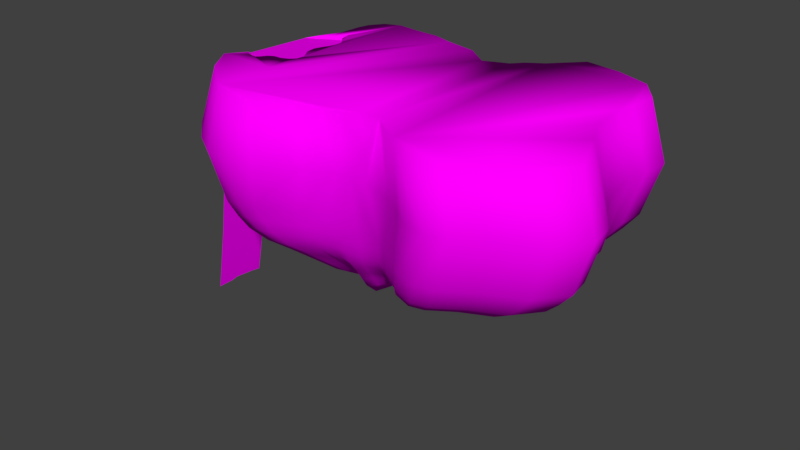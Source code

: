 # Source: grass_arena_model.blend  (saved by Blender 2.79.0; exported with 4.5.12 LTS)
import bpy
from mathutils import Matrix  # noqa: F401  (used for matrix-valued properties, if any)

bpy.ops.wm.read_factory_settings(use_empty=True)
scene = bpy.context.scene
scene.name = 'Scene'

# ---- collections
col_collection_1 = bpy.data.collections.new('Collection 1'); scene.collection.children.link(col_collection_1)

# ---- images (referenced by path relative to the original .blend; pixels are not part of the script)
import os
ASSET_DIR = os.environ.get("B2B_ASSET_DIR", "")  # directory of the original .blend (textures are referenced by path, not embedded)
HERE = os.path.dirname(os.path.abspath(__file__))  # packed textures are extracted next to this script under _unpacked/

def load_image(name, relpath, width, height, colorspace="sRGB"):
    """Load a texture the original file referenced (path relative to the .blend, or extracted next to this script)."""
    p = next((c for c in (os.path.join(HERE, relpath), os.path.join(ASSET_DIR, relpath)) if relpath and os.path.exists(c)), "")
    if p:
        img = bpy.data.images.load(p, check_existing=True)
        img.name = name
    else:  # same state as the original file: an image datablock whose file is absent (Cycles renders it pink)
        img = bpy.data.images.new(name, width, height)
        img.source = "FILE"
        img.filepath = "//" + (relpath or name)
    img.colorspace_settings.name = colorspace
    return img
img_grass_arena_texture = load_image('grass_arena_texture', 'grass_arena_texture.png', 1024, 1024, 'sRGB')

# ---- materials (node trees are filled in below, after node groups)
mat_material = bpy.data.materials.new('Material')
mat_material.alpha_threshold = 0.0
mat_material.roughness = 0.5
mat_material.line_color = (0.0, 0.0, 0.0, 1.0)

# ---- material node trees
mat_material.use_nodes = True; mat_material.node_tree.nodes.clear()
_N = mat_material.node_tree.nodes; _L = mat_material.node_tree.links
n0 = _N.new('ShaderNodeOutputMaterial'); n0.name = 'Material Output'; n0.location = (300, 300)
n1 = _N.new('ShaderNodeBsdfDiffuse'); n1.name = 'Diffuse BSDF'; n1.location = (10, 300)
n2 = _N.new('ShaderNodeTexImage'); n2.name = 'Image Texture'; n2.location = (-196, 275)
n2.width = 140
n2.image = img_grass_arena_texture
_L.new(n1.outputs[0], n0.inputs[0])
_L.new(n2.outputs[0], n1.inputs[0])
n0.is_active_output = True

# ---- world
world_world = bpy.data.worlds.new('World'); scene.world = world_world
world_world.color = (0.05088, 0.05088, 0.05088)
world_world.use_sun_shadow = False
world_world.sun_shadow_jitter_overblur = 0.0
world_world.cycles.sampling_method = 'MANUAL'

# ---- meshes
me_cube_001 = bpy.data.meshes.new('Cube.001')
me_cube_001.from_pydata([(-2.184, -0.5032, -0.02256), (-2.235, -0.5772, -0.02245), (-3.804, 0.2367, -4.004), (-3.744, 0.3662, -3.987), (-1.985, 0.7501, -0.01895), (-1.962, 0.6992, -0.02112), (-2.11, -0.4616, -0.02287), (-3.823, 0.1211, -4.017), (-2.04, 0.7963, -0.06121), (-2.013, -0.4616, -0.0234), (-3.809, 0.01011, -4.027), (-2.124, 0.7963, -0.08674), (-1.902, -0.4154, -0.0239), (-3.809, -0.1101, -4.025), (-2.226, 0.764, -0.1051), (-1.837, -0.3431, -0.0241), (-3.786, -0.2489, -4.009), (-1.93, -0.06852, -0.02299), (-1.83, -0.2279, -0.02388), (-2.679, -0.3506, -0.1168), (-1.944, 0.07023, -0.02261), (-2.6, -0.3969, -0.1303), (-1.907, 0.1766, -0.02257), (-2.522, -0.4709, -0.04431), (-1.865, 0.2691, -0.0226), (-2.485, -0.5541, -0.02104), (-2.378, 0.69, -0.1023), (-1.842, 0.3662, -0.02251), (-2.434, -0.5957, -0.02141), (-2.503, 0.616, -0.1173), (-1.842, 0.4633, -0.02229), (-2.355, -0.6189, -0.02189), (-2.577, 0.5466, -0.09352), (-1.888, 0.5373, -0.02188), (-2.281, -0.6281, -0.02231), (-3.693, 0.468, -3.973), (-1.953, 0.5975, -0.02139), (-2.943, 0.5033, -0.3858), (-2.696, 0.5323, -0.1602), (-2.895, 0.5086, -0.2755), (-2.805, 0.5192, -0.2036), (-2.801, -0.3313, -0.1379), (-3.04, -0.2946, -0.414), (-2.906, -0.3148, -0.2076), (-2.993, -0.3014, -0.3037), (-3.358, 0.4856, -1.951), (-3.452, -0.2717, -1.983), (-3.212, 0.4944, -1.168), (-3.307, -0.2832, -1.199), (-3.508, 0.4768, -2.962), (-3.601, -0.2603, -2.996), (-1.871, -0.7937, 0.01006), (-0.5628, 1.488, -0.7356), (-1.871, -1.857, -0.7356), (-2.921, -0.7951, -0.7356), (-1.73, 1.777, -0.7356), (-0.8128, 1.488, -1.486), (-1.73, 1.527, -1.486), (-1.121, 1.758, -0.7356), (-1.871, -1.607, -1.486), (-1.121, -1.879, -0.7356), (-2.595, -0.7951, -1.394), (-2.621, -1.281, -0.7356), (-3.039, 0.07801, -0.7356), (-0.8128, 1.384, 0.01441), (-1.73, 1.527, 0.01441), (-1.871, -1.607, 0.01441), (-2.671, -0.7951, 0.01441), (-1.147, 1.553, -0.01667), (-1.315, -1.685, -0.0366), (-2.528, -1.086, -0.03233), (-2.833, -0.1164, -0.2585), (-0.6409, -1.529, -0.7356), (-0.8631, -1.431, -1.388), (-0.8631, -1.431, -0.01731), (-0.2839, -1.345, -0.7356), (-0.52, -1.296, -1.437), (-0.52, -1.296, -0.0342), (-1.496, -1.92, -0.7356), (-1.593, -1.697, -1.388), (-1.593, -1.697, -0.009605), (-2.246, -1.621, -0.7356), (-2.148, -1.398, -0.007354), (-2.814, -0.4194, -0.7356), (-2.592, -0.5166, -0.08281), (0.1623, -1.345, -0.7356), (-0.06703, -1.254, -1.461), (-0.06703, -1.186, -0.009897), (0.0545, -1.3, -1.098), (0.1138, -1.328, -0.3727), (-0.0837, -1.332, -0.7356), (-0.3233, -1.259, -1.449), (-0.3233, -1.259, -0.02205), (1.274, 1.982, -0.7356), (0.9622, 1.867, -1.473), (0.9622, 1.867, 0.002256), (0.452, -1.453, -0.7356), (0.2072, -1.221, -1.467), (0.2072, -1.172, -0.00382), (0.6307, -1.532, -0.7356), (0.3851, -1.335, -0.000782), (0.8928, -1.686, -0.7356), (0.6758, -1.495, -1.472), (0.6758, -1.495, 0.0007371), (1.065, -1.806, -0.7356), (0.819, -1.628, -1.473), (0.819, -1.628, 0.001497), (2.531, -1.305, -0.7356), (2.284, -1.21, -1.473), (2.284, -1.21, 0.001876), (1.411, -1.894, -0.7356), (1.164, -1.757, 0.001686), (1.659, -1.816, -0.7356), (1.413, -1.7, -1.473), (1.413, -1.7, 0.001781), (2.06, -1.54, -0.7356), (1.814, -1.435, -1.473), (1.814, -1.435, 0.001829), (2.771, -0.6035, -0.7356), (2.524, -0.5499, 0.002066), (2.818, -0.9307, -0.7356), (2.572, -0.8564, -1.473), (2.572, -0.8564, 0.001971), (2.562, -0.2509, -0.7356), (2.315, -0.2181, 0.002161), (2.375, 0.1445, -0.7356), (2.128, 0.1671, 0.002209), (2.314, 0.6441, -0.7356), (2.067, 0.6615, -1.473), (2.067, 0.6615, 0.002232), (2.384, 0.8939, -0.7356), (2.138, 0.9086, 0.002244), (2.419, 1.257, -0.7356), (2.172, 1.27, 0.00225), (2.156, 1.608, -0.7356), (1.909, 1.621, -1.473), (1.909, 1.621, 0.002253), (1.682, 1.912, -0.7356), (1.436, 1.797, 0.002255), (0.3518, 1.392, -0.7356), (0.2737, 1.188, 0.008333), (0.773, 1.83, -0.7356), (0.7051, 1.613, -1.476), (0.6111, 1.483, 0.005294), (-0.1199, 1.293, -0.7356), (-0.369, 1.297, -1.483), (-0.369, 1.297, 0.01137), (-3.006, -0.2315, -0.7356), (-2.798, -0.3774, -0.1314), (-2.564, 1.014, -0.7356), (-2.467, 0.7917, -0.08281), (-3.006, 0.3978, -0.7356), (-2.849, 0.1895, -0.2099), (-2.849, 0.7414, -0.7356), (-2.717, 0.5262, -0.1856), (-2.292, 1.143, -0.7356), (-2.244, 0.907, -1.437), (-2.244, 0.907, -0.0342), (-2.194, 1.406, -0.7356), (-2.169, 1.162, -0.009897), (-2.116, 1.534, -0.7356), (-2.104, 1.288, 0.002256), (-1.965, 1.706, -0.7356), (-1.959, 1.458, -1.48), (-1.959, 1.458, 0.008333), (-1.425, 1.755, -0.7356), (-1.438, 1.528, -0.001133), (0.5624, 1.546, -0.7356), (0.3997, 1.335, 0.006813), (0.1159, 1.154, -0.7356), (-0.04766, 1.054, -1.481), (-0.04766, 1.054, 0.009852), (-1.109, 1.635, -1.291), (-1.315, -1.685, -1.356), (-2.524, -1.086, -1.328), (-2.844, -0.1164, -1.291), (-2.148, -1.398, -1.388), (-2.592, -0.5166, -1.388), (0.3851, -1.335, -1.47), (1.164, -1.757, -1.473), (2.524, -0.5499, -1.473), (2.315, -0.2181, -1.473), (2.299, 0.1671, -1.473), (2.138, 0.9086, -1.473), (2.172, 1.27, -1.473), (1.436, 1.797, -1.473), (0.2737, 1.188, -1.48), (-2.798, -0.3774, -1.34), (-2.467, 0.7917, -1.388), (-2.86, 0.1895, -1.34), (-2.728, 0.5262, -1.364), (-2.169, 1.162, -1.461), (-2.104, 1.288, -1.473), (-1.522, 1.63, -1.388), (0.4894, 1.335, -1.478), (-0.6937, -0.1216, -2.708), (-0.8031, 1.403, -1.693), (-1.801, -1.517, -1.693), (-2.485, -0.7512, -1.607), (-1.668, 1.44, -1.693), (-1.083, 1.542, -1.509), (-0.8506, -1.351, -1.601), (-1.277, -1.59, -1.571), (-1.473, 1.537, -1.601), (-2.734, 0.1778, -1.555), (-2.72, -0.1108, -1.509), (-1.539, -1.603, -1.601), (-2.063, -1.32, -1.601), (-2.417, -1.026, -1.544), (-2.676, -0.357, -1.555), (-0.5269, -1.235, -1.647), (-0.3412, -1.209, -1.658), (-2.482, -0.4884, -1.601), (0.1593, -1.153, -1.676), (-0.09945, -1.195, -1.67), (0.6291, 1.521, -1.684), (0.8716, 1.76, -1.681), (0.3271, -1.261, -1.678), (0.6015, -1.412, -1.68), (0.7366, -1.537, -1.681), (1.062, -1.659, -1.681), (2.39, -0.809, -1.681), (2.119, -1.142, -1.681), (1.297, -1.605, -1.681), (1.675, -1.355, -1.681), (2.148, -0.2067, -1.681), (2.345, -0.5198, -1.681), (2.133, 0.1567, -1.681), (1.914, 0.6232, -1.681), (1.981, 0.8564, -1.681), (2.013, 1.197, -1.681), (1.765, 1.528, -1.681), (1.318, 1.694, -1.681), (-0.08117, 0.9934, -1.688), (0.2221, 1.12, -1.687), (0.4256, 1.259, -1.686), (-0.3844, 1.222, -1.69), (-2.153, 0.8548, -1.647), (-2.364, 0.7461, -1.601), (-2.61, 0.4955, -1.578), (-2.083, 1.096, -1.67), (-2.022, 1.214, -1.681), (-1.884, 1.374, -1.687), (-0.7889, 1.312, -1.873), (-1.723, -1.42, -1.873), (-2.362, -0.7037, -1.792), (-1.598, 1.346, -1.873), (-1.05, 1.441, -1.701), (-0.8333, -1.265, -1.787), (-1.232, -1.489, -1.758), (-1.415, 1.437, -1.787), (-2.596, 0.1653, -1.744), (-2.582, -0.1047, -1.701), (-1.477, -1.5, -1.787), (-1.968, -1.236, -1.787), (-2.299, -0.9605, -1.734), (-2.541, -0.3349, -1.744), (-0.5305, -1.168, -1.83), (-0.3568, -1.156, -1.841), (-2.359, -0.4579, -1.787), (0.1114, -1.08, -1.857), (-0.1307, -1.132, -1.851), (0.5508, 1.421, -1.865), (0.7777, 1.646, -1.862), (0.2684, -1.18, -1.859), (0.525, -1.322, -1.861), (0.6514, -1.439, -1.861), (0.9562, -1.553, -1.862), (2.198, -0.7578, -1.862), (1.945, -1.07, -1.862), (1.175, -1.502, -1.862), (1.53, -1.268, -1.862), (1.972, -0.1943, -1.862), (2.156, -0.4873, -1.862), (1.958, 0.1456, -1.862), (1.753, 0.5819, -1.862), (1.815, 0.8001, -1.862), (1.846, 1.119, -1.862), (1.614, 1.429, -1.862), (1.196, 1.584, -1.862), (-0.1136, 0.9283, -1.869), (0.1701, 1.046, -1.867), (0.3605, 1.177, -1.866), (-0.3972, 1.142, -1.87), (-2.052, 0.7986, -1.83), (-2.249, 0.6969, -1.787), (-2.479, 0.4625, -1.765), (-1.986, 1.024, -1.851), (-1.929, 1.135, -1.862), (-1.8, 1.285, -1.867), (-0.755, 1.157, -2.061), (-1.58, -1.257, -2.061), (-2.145, -0.6234, -1.99), (-1.47, 1.187, -2.061), (-0.986, 1.272, -1.909), (-0.7943, -1.12, -1.985), (-1.147, -1.317, -1.96), (-1.308, 1.268, -1.985), (-2.352, 0.1445, -1.947), (-2.339, -0.09405, -1.909), (-1.363, -1.327, -1.985), (-1.797, -1.094, -1.985), (-2.089, -0.8503, -1.938), (-2.304, -0.2976, -1.947), (-0.5267, -1.055, -2.023), (-0.3733, -1.065, -2.033), (-2.143, -0.4062, -1.985), (0.0405, -0.9555, -2.047), (-0.1734, -1.024, -2.042), (0.4288, 1.255, -2.054), (0.6293, 1.453, -2.052), (0.1792, -1.045, -2.049), (0.406, -1.169, -2.05), (0.5177, -1.273, -2.051), (0.7871, -1.374, -2.051), (1.885, -0.6712, -2.051), (1.661, -0.9467, -2.051), (0.9808, -1.329, -2.051), (1.294, -1.122, -2.051), (1.685, -0.1733, -2.051), (1.848, -0.4322, -2.051), (1.672, 0.1271, -2.052), (1.491, 0.5127, -2.052), (1.546, 0.7055, -2.052), (1.573, 0.9874, -2.052), (1.368, 1.261, -2.052), (0.9987, 1.398, -2.052), (-0.1583, 0.8187, -2.057), (0.09237, 0.9231, -2.056), (0.2606, 1.038, -2.055), (-0.409, 1.008, -2.059), (-1.871, 0.7041, -2.023), (-2.045, 0.6143, -1.985), (-2.248, 0.4071, -1.966), (-1.813, 0.9034, -2.042), (-1.762, 1.001, -2.052), (-1.649, 1.134, -2.056), (-0.7012, 0.9489, -2.223), (-1.379, -1.035, -2.223), (-1.843, -0.5145, -2.164), (-1.289, 0.9735, -2.223), (-0.8909, 1.043, -2.098), (-0.7334, -0.9222, -2.16), (-1.023, -1.085, -2.14), (-1.156, 1.04, -2.16), (-2.013, 0.1165, -2.129), (-2.003, -0.07951, -2.098), (-1.201, -1.093, -2.16), (-1.557, -0.901, -2.16), (-1.798, -0.7009, -2.122), (-1.974, -0.2467, -2.129), (-0.5135, -0.9018, -2.191), (-0.3874, -0.9421, -2.199), (-1.841, -0.336, -2.16), (-0.04745, -0.7874, -2.211), (-0.2232, -0.8784, -2.207), (0.2716, 1.029, -2.217), (0.4364, 1.191, -2.215), (0.06652, -0.8605, -2.213), (0.2529, -0.9631, -2.214), (0.3446, -1.049, -2.214), (0.566, -1.131, -2.214), (1.468, -0.5537, -2.215), (1.284, -0.7801, -2.215), (0.7252, -1.094, -2.215), (0.9823, -0.9244, -2.215), (1.304, -0.1446, -2.215), (1.437, -0.3573, -2.215), (1.293, 0.1022, -2.215), (1.145, 0.419, -2.215), (1.19, 0.5774, -2.215), (1.212, 0.8091, -2.215), (1.043, 1.034, -2.215), (0.7399, 1.147, -2.215), (-0.2108, 0.6705, -2.22), (-0.004832, 0.7562, -2.219), (0.1334, 0.8508, -2.218), (-0.4168, 0.826, -2.221), (-1.618, 0.5764, -2.191), (-1.761, 0.5025, -2.16), (-1.928, 0.3323, -2.145), (-1.571, 0.7401, -2.207), (-1.529, 0.8205, -2.215), (-1.436, 0.9293, -2.219), (-0.6493, 0.7439, -2.394), (-1.183, -0.8169, -2.394), (-1.548, -0.4075, -2.348), (-1.112, 0.7633, -2.394), (-0.7986, 0.8179, -2.296), (-0.6746, -0.7283, -2.345), (-0.9025, -0.856, -2.328), (-1.007, 0.8156, -2.345), (-1.681, 0.08899, -2.32), (-1.674, -0.06525, -2.296), (-1.043, -0.8625, -2.345), (-1.323, -0.7116, -2.345), (-1.512, -0.5542, -2.314), (-1.65, -0.1968, -2.32), (-0.5016, -0.7514, -2.369), (-0.4024, -0.8212, -2.375), (-1.546, -0.267, -2.345), (-0.1349, -0.6222, -2.385), (-0.2732, -0.7353, -2.381), (0.1161, 0.8066, -2.389), (0.2457, 0.9347, -2.388), (-0.04526, -0.6797, -2.386), (0.1014, -0.7605, -2.387), (0.1735, -0.8277, -2.387), (0.3477, -0.8925, -2.387), (1.057, -0.4384, -2.387), (0.9124, -0.6165, -2.387), (0.4729, -0.8637, -2.387), (0.6753, -0.73, -2.387), (0.9281, -0.1165, -2.388), (1.033, -0.2838, -2.387), (0.9199, 0.0777, -2.388), (0.803, 0.327, -2.388), (0.8386, 0.4516, -2.388), (0.8559, 0.6339, -2.388), (0.7233, 0.8107, -2.388), (0.4845, 0.8994, -2.388), (-0.2635, 0.5249, -2.391), (-0.1014, 0.5923, -2.391), (0.007354, 0.6667, -2.39), (-0.4255, 0.6472, -2.392), (-1.371, 0.4508, -2.369), (-1.483, 0.3927, -2.345), (-1.615, 0.2588, -2.332), (-1.333, 0.5796, -2.381), (-1.3, 0.6429, -2.388), (-1.227, 0.7284, -2.391), (-0.6046, 0.5672, -2.542), (-1.013, -0.6291, -2.542), (-1.293, -0.3153, -2.506), (-0.9589, 0.5821, -2.542), (-0.7191, 0.624, -2.466), (-0.624, -0.5612, -2.504), (-0.7987, -0.6591, -2.491), (-0.8788, 0.6222, -2.504), (-1.396, 0.06526, -2.485), (-1.39, -0.05296, -2.466), (-0.9061, -0.664, -2.504), (-1.121, -0.5484, -2.504), (-1.266, -0.4277, -2.481), (-1.372, -0.1538, -2.485), (-0.4914, -0.6218, -2.523), (-0.4154, -0.7171, -2.527), (-1.292, -0.2076, -2.504), (-0.2104, -0.4799, -2.535), (-0.3164, -0.612, -2.532), (-0.01793, 0.6153, -2.538), (0.08143, 0.7135, -2.537), (-0.1416, -0.524, -2.536), (-0.02924, -0.5859, -2.536), (0.0261, -0.6374, -2.537), (0.1596, -0.6871, -2.537), (0.7035, -0.339, -2.537), (0.5924, -0.4755, -2.537), (0.2556, -0.665, -2.537), (0.4107, -0.5625, -2.537), (0.6044, -0.09224, -2.537), (0.6851, -0.2205, -2.537), (0.5982, 0.05661, -2.537), (0.5086, 0.2477, -2.537), (0.5358, 0.3432, -2.537), (0.5491, 0.4829, -2.537), (0.4475, 0.6184, -2.537), (0.2645, 0.6865, -2.537), (-0.3089, 0.3994, -2.54), (-0.1847, 0.4511, -2.539), (-0.1013, 0.5081, -2.539), (-0.4331, 0.4932, -2.54), (-1.158, 0.3426, -2.523), (-1.244, 0.298, -2.504), (-1.345, 0.1954, -2.495), (-1.129, 0.4413, -2.532), (-1.104, 0.4898, -2.537), (-1.047, 0.5554, -2.539), (-0.5134, 0.2432, -2.706), (-0.6937, -0.2842, -2.706), (-0.8171, -0.1459, -2.691), (-0.6697, 0.2498, -2.706), (-0.5639, 0.2683, -2.673), (-0.522, -0.2543, -2.69), (-0.599, -0.2974, -2.684), (-0.6343, 0.2675, -2.69), (-0.8623, 0.02192, -2.682), (-0.8596, -0.0302, -2.673), (-0.6464, -0.2996, -2.69), (-0.741, -0.2487, -2.69), (-0.805, -0.1954, -2.68), (-0.8518, -0.07467, -2.682), (-0.4635, -0.3838, -2.698), (-0.43, -0.5258, -2.7), (-0.8166, -0.0984, -2.69), (-0.3396, -0.2184, -2.703), (-0.3863, -0.3854, -2.702), (-0.2548, 0.2645, -2.705), (-0.211, 0.3077, -2.704), (-0.3093, -0.2379, -2.704), (-0.2598, -0.2652, -2.704), (-0.2354, -0.2879, -2.704), (-0.1765, -0.3098, -2.704), (0.06331, -0.1563, -2.704), (0.01435, -0.2165, -2.704), (-0.1342, -0.3001, -2.704), (-0.06579, -0.2549, -2.704), (0.01964, -0.04752, -2.704), (0.05521, -0.1041, -2.704), (0.01689, 0.01811, -2.704), (-0.02264, 0.1024, -2.704), (-0.01061, 0.1445, -2.704), (-0.00474, 0.2061, -2.704), (-0.04955, 0.2658, -2.704), (-0.1303, 0.2958, -2.704), (-0.383, 0.1692, -2.706), (-0.3283, 0.192, -2.705), (-0.2915, 0.2172, -2.705), (-0.4378, 0.2106, -2.706), (-0.7573, 0.1442, -2.698), (-0.7953, 0.1246, -2.69), (-0.8397, 0.0793, -2.686), (-0.7446, 0.1877, -2.702), (-0.7335, 0.2091, -2.704), (-0.7087, 0.238, -2.705), (-1.843, -0.3415, 0.01091), (-1.836, -0.2263, 0.01112), (-2.246, 0.7655, -0.06449), (-2.389, 0.6915, -0.05978), (-2.51, 0.6175, -0.08233), (-2.584, 0.5481, -0.0946), (-2.642, 0.4695, -0.1522), (-2.693, 0.3678, -0.1661), (-2.753, 0.2383, -0.1834), (-2.772, 0.1227, -0.1964), (-2.758, 0.01167, -0.2067), (-2.758, -0.1086, -0.2045), (-2.746, -0.2473, -0.1438), (-2.685, -0.3491, -0.1201), (-2.607, -0.3953, -0.09525), (-2.528, -0.4693, -0.03029), (-2.491, -0.5526, 0.01396), (-2.44, -0.5942, 0.0136), (-2.362, -0.6173, 0.01312), (-2.288, -0.6266, 0.0127), (-2.241, -0.5757, 0.01256), (-2.191, -0.5017, 0.01244), (-2.117, -0.4601, 0.01213), (-2.019, -0.4601, 0.01161), (-1.908, -0.4138, 0.0111), (-1.936, -0.06696, 0.01202), (-1.95, 0.07179, 0.0124), (-1.913, 0.1782, 0.01243), (-1.871, 0.2707, 0.01241), (-1.848, 0.3678, 0.0125), (-1.848, 0.4649, 0.01271), (-1.895, 0.5389, 0.01313), (-1.959, 0.599, 0.01361), (-1.969, 0.7008, 0.01389), (-1.992, 0.7516, 0.01412), (-2.051, 0.7979, -0.02813), (-2.144, 0.7979, -0.04617), (-1.829, -0.3449, -0.07153), (-1.822, -0.2297, -0.07131), (-2.246, 0.7622, -0.1544), (-2.389, 0.6882, -0.1497), (-2.496, 0.6142, -0.1648), (-2.57, 0.5448, -0.177), (-2.639, 0.4662, -0.1899), (-2.69, 0.3645, -0.2038), (-2.75, 0.235, -0.2211), (-2.769, 0.1193, -0.234), (-2.755, 0.008349, -0.2443), (-2.755, -0.1119, -0.2421), (-2.732, -0.2506, -0.2262), (-2.672, -0.3524, -0.2026), (-2.593, -0.3986, -0.1777), (-2.514, -0.4726, -0.06809), (-2.477, -0.5559, -0.06847), (-2.426, -0.5975, -0.06884), (-2.348, -0.6206, -0.06932), (-2.274, -0.6299, -0.06974), (-2.228, -0.579, -0.06988), (-2.177, -0.505, -0.06999), (-2.103, -0.4634, -0.0703), (-2.006, -0.4634, -0.07083), (-1.895, -0.4171, -0.07133), (-1.922, -0.07027, -0.07042), (-1.936, 0.06847, -0.07004), (-1.899, 0.1748, -0.07), (-1.858, 0.2673, -0.07002), (-1.835, 0.3645, -0.06994), (-1.835, 0.4616, -0.06972), (-1.881, 0.5356, -0.06931), (-1.946, 0.5957, -0.06882), (-1.955, 0.6974, -0.06855), (-1.978, 0.7483, -0.06831), (-2.052, 0.7946, -0.1106), (-2.144, 0.7946, -0.1361), (-2.184, -0.5032, -0.0207), (-2.235, -0.5772, -0.02058), (-2.758, 0.2367, -0.1718), (-2.697, 0.3662, -0.1545), (-1.985, 0.7501, -0.01709), (-1.962, 0.6992, -0.01925), (-2.11, -0.4616, -0.02101), (-2.776, 0.1211, -0.1847), (-2.04, 0.7963, -0.05934), (-2.013, -0.4616, -0.02154), (-2.762, 0.01011, -0.195), (-2.124, 0.7963, -0.08488), (-1.902, -0.4154, -0.02204), (-2.762, -0.1101, -0.1928), (-2.226, 0.764, -0.1032), (-1.837, -0.3431, -0.02223), (-2.739, -0.2489, -0.1769), (-1.93, -0.06852, -0.02112), (-1.83, -0.2279, -0.02202), (-2.679, -0.3506, -0.1533), (-1.944, 0.07023, -0.02074), (-2.6, -0.3969, -0.1284), (-1.907, 0.1766, -0.02071), (-2.522, -0.4709, -0.04244), (-1.865, 0.2691, -0.02073), (-2.485, -0.5541, -0.01918), (-2.378, 0.69, -0.1004), (-1.842, 0.3662, -0.02064), (-2.434, -0.5957, -0.01954), (-2.503, 0.616, -0.1155), (-1.842, 0.4633, -0.02043), (-2.355, -0.6189, -0.02002), (-2.577, 0.5466, -0.1277), (-1.888, 0.5373, -0.02001), (-2.281, -0.6281, -0.02044), (-2.647, 0.468, -0.1406), (-1.953, 0.5975, -0.01953)], [], [(42, 37, 47, 48), (41, 38, 40, 43), (43, 40, 39, 44), (44, 39, 37, 42), (36, 5, 4, 8, 11, 14, 26, 29, 32, 38, 41, 19, 21, 23, 25, 28, 31, 34, 1, 0, 6, 9, 12, 15, 18, 17, 20, 22, 24, 27, 30, 33), (46, 45, 49, 50), (48, 47, 45, 46), (50, 49, 35, 3, 2, 7, 10, 13, 16), (183, 128, 228, 229), (177, 187, 209, 212), (79, 59, 197, 206), (193, 172, 200, 203), (51, 64, 68, 166, 65, 526, 525), (51, 525, 549, 548, 547, 546, 545, 544, 543, 542, 541, 540, 539, 538, 537, 536, 71, 148, 84, 67), (51, 67, 70, 82, 66), (51, 66, 80, 69, 74, 77, 92, 87, 98, 100, 103, 106, 111, 114, 117, 109, 122, 119, 124, 126, 129, 131, 133, 136, 138, 95, 143, 168, 140, 171, 146, 64), (52, 56, 172, 58), (52, 58, 68, 64), (72, 74, 69, 60), (72, 60, 173, 73), (78, 79, 173, 60), (78, 60, 69, 80), (81, 82, 70, 62), (81, 62, 174, 176), (54, 61, 174, 62), (54, 62, 70, 67), (147, 148, 71, 63), (147, 63, 175, 187), (165, 166, 68, 58), (165, 58, 172, 193), (151, 189, 175, 63), (151, 63, 71, 152), (75, 72, 73, 76), (75, 77, 74, 72), (90, 92, 77, 75), (90, 75, 76, 91), (53, 78, 80, 66), (53, 59, 79, 78), (53, 81, 176, 59), (53, 66, 82, 81), (54, 83, 177, 61), (54, 67, 84, 83), (96, 85, 88, 86, 97), (96, 98, 87, 89, 85), (85, 90, 91, 86, 88), (85, 89, 87, 92, 90), (141, 143, 95, 93), (141, 93, 94, 142), (99, 100, 98, 96), (99, 96, 97, 178), (101, 99, 178, 102), (101, 103, 100, 99), (104, 106, 103, 101), (104, 101, 102, 105), (110, 104, 105, 179), (110, 111, 106, 104), (120, 122, 109, 107), (120, 107, 108, 121), (112, 114, 111, 110), (112, 110, 179, 113), (115, 112, 113, 116), (115, 117, 114, 112), (107, 109, 117, 115), (107, 115, 116, 108), (123, 118, 180, 181), (123, 124, 119, 118), (118, 120, 121, 180), (118, 119, 122, 120), (125, 126, 124, 123), (125, 123, 181, 182), (127, 125, 182, 128), (127, 129, 126, 125), (130, 131, 129, 127), (130, 127, 128, 183), (132, 130, 183, 184), (132, 133, 131, 130), (134, 136, 133, 132), (134, 132, 184, 135), (137, 134, 135, 185), (137, 138, 136, 134), (93, 95, 138, 137), (93, 137, 185, 94), (169, 139, 186, 170), (169, 171, 140, 139), (167, 141, 142, 194), (167, 168, 143, 141), (52, 64, 146, 144), (52, 144, 145, 56), (83, 147, 187, 177), (83, 84, 148, 147), (155, 149, 150, 157), (155, 156, 188, 149), (153, 151, 152, 154), (153, 190, 189, 151), (149, 188, 190, 153), (149, 153, 154, 150), (158, 191, 156, 155), (158, 155, 157, 159), (160, 158, 159, 161), (160, 192, 191, 158), (162, 163, 192, 160), (162, 160, 161, 164), (55, 162, 164, 65), (55, 57, 163, 162), (55, 165, 193, 57), (55, 65, 166, 165), (139, 140, 168, 167), (139, 167, 194, 186), (144, 146, 171, 169), (144, 169, 170, 145), (211, 210, 257, 258), (224, 223, 270, 271), (196, 236, 283, 243), (210, 201, 248, 257), (121, 108, 222, 221), (176, 174, 208, 207), (190, 188, 238, 239), (185, 135, 231, 232), (108, 116, 224, 222), (173, 79, 206, 202), (142, 94, 216, 215), (192, 163, 242, 241), (194, 142, 215, 235), (182, 181, 225, 227), (97, 86, 214, 213), (105, 102, 218, 219), (174, 61, 198, 208), (186, 194, 235, 234), (187, 175, 205, 209), (188, 156, 237, 238), (184, 183, 229, 230), (113, 179, 220, 223), (76, 73, 201, 210), (156, 191, 240, 237), (94, 185, 232, 216), (181, 180, 226, 225), (59, 176, 207, 197), (178, 97, 213, 217), (172, 56, 196, 200), (163, 57, 199, 242), (73, 173, 202, 201), (56, 145, 236, 196), (128, 182, 227, 228), (179, 105, 219, 220), (57, 193, 203, 199), (145, 170, 233, 236), (189, 190, 239, 204), (135, 184, 230, 231), (175, 189, 204, 205), (91, 76, 210, 211), (116, 113, 223, 224), (86, 91, 211, 214), (191, 192, 241, 240), (170, 186, 234, 233), (61, 177, 212, 198), (180, 121, 221, 226), (102, 178, 217, 218), (258, 257, 304, 305), (271, 270, 317, 318), (243, 283, 330, 290), (257, 248, 295, 304), (212, 209, 256, 259), (222, 224, 271, 269), (202, 206, 253, 249), (238, 237, 284, 285), (225, 226, 273, 272), (197, 207, 254, 244), (204, 239, 286, 251), (226, 221, 268, 273), (198, 212, 259, 245), (239, 238, 285, 286), (227, 225, 272, 274), (213, 214, 261, 260), (237, 240, 287, 284), (200, 196, 243, 247), (228, 227, 274, 275), (214, 211, 258, 261), (240, 241, 288, 287), (201, 202, 249, 248), (229, 228, 275, 276), (215, 216, 263, 262), (241, 242, 289, 288), (199, 203, 250, 246), (230, 229, 276, 277), (217, 213, 260, 264), (242, 199, 246, 289), (205, 204, 251, 252), (231, 230, 277, 278), (218, 217, 264, 265), (203, 200, 247, 250), (206, 197, 244, 253), (232, 231, 278, 279), (219, 218, 265, 266), (234, 235, 282, 281), (207, 208, 255, 254), (216, 232, 279, 263), (220, 219, 266, 267), (236, 233, 280, 283), (208, 198, 245, 255), (233, 234, 281, 280), (221, 222, 269, 268), (209, 205, 252, 256), (235, 215, 262, 282), (223, 220, 267, 270), (318, 317, 364, 365), (290, 330, 377, 337), (304, 295, 342, 351), (317, 314, 361, 364), (259, 256, 303, 306), (269, 271, 318, 316), (249, 253, 300, 296), (285, 284, 331, 332), (272, 273, 320, 319), (244, 254, 301, 291), (251, 286, 333, 298), (273, 268, 315, 320), (245, 259, 306, 292), (286, 285, 332, 333), (274, 272, 319, 321), (260, 261, 308, 307), (284, 287, 334, 331), (247, 243, 290, 294), (275, 274, 321, 322), (261, 258, 305, 308), (287, 288, 335, 334), (248, 249, 296, 295), (276, 275, 322, 323), (262, 263, 310, 309), (288, 289, 336, 335), (246, 250, 297, 293), (277, 276, 323, 324), (264, 260, 307, 311), (289, 246, 293, 336), (252, 251, 298, 299), (278, 277, 324, 325), (265, 264, 311, 312), (250, 247, 294, 297), (253, 244, 291, 300), (279, 278, 325, 326), (266, 265, 312, 313), (281, 282, 329, 328), (254, 255, 302, 301), (263, 279, 326, 310), (267, 266, 313, 314), (283, 280, 327, 330), (255, 245, 292, 302), (280, 281, 328, 327), (268, 269, 316, 315), (256, 252, 299, 303), (282, 262, 309, 329), (270, 267, 314, 317), (365, 364, 411, 412), (337, 377, 424, 384), (351, 342, 389, 398), (364, 361, 408, 411), (305, 304, 351, 352), (306, 303, 350, 353), (316, 318, 365, 363), (296, 300, 347, 343), (332, 331, 378, 379), (319, 320, 367, 366), (291, 301, 348, 338), (298, 333, 380, 345), (320, 315, 362, 367), (292, 306, 353, 339), (333, 332, 379, 380), (321, 319, 366, 368), (307, 308, 355, 354), (331, 334, 381, 378), (294, 290, 337, 341), (322, 321, 368, 369), (308, 305, 352, 355), (334, 335, 382, 381), (295, 296, 343, 342), (323, 322, 369, 370), (309, 310, 357, 356), (335, 336, 383, 382), (293, 297, 344, 340), (324, 323, 370, 371), (311, 307, 354, 358), (336, 293, 340, 383), (299, 298, 345, 346), (325, 324, 371, 372), (312, 311, 358, 359), (297, 294, 341, 344), (300, 291, 338, 347), (326, 325, 372, 373), (313, 312, 359, 360), (328, 329, 376, 375), (301, 302, 349, 348), (310, 326, 373, 357), (314, 313, 360, 361), (330, 327, 374, 377), (302, 292, 339, 349), (327, 328, 375, 374), (315, 316, 363, 362), (303, 299, 346, 350), (329, 309, 356, 376), (384, 424, 471, 431), (398, 389, 436, 445), (411, 408, 455, 458), (423, 403, 450, 470), (352, 351, 398, 399), (353, 350, 397, 400), (363, 365, 412, 410), (343, 347, 394, 390), (379, 378, 425, 426), (366, 367, 414, 413), (338, 348, 395, 385), (345, 380, 427, 392), (367, 362, 409, 414), (339, 353, 400, 386), (380, 379, 426, 427), (368, 366, 413, 415), (354, 355, 402, 401), (378, 381, 428, 425), (341, 337, 384, 388), (369, 368, 415, 416), (355, 352, 399, 402), (381, 382, 429, 428), (342, 343, 390, 389), (370, 369, 416, 417), (356, 357, 404, 403), (382, 383, 430, 429), (340, 344, 391, 387), (371, 370, 417, 418), (358, 354, 401, 405), (383, 340, 387, 430), (346, 345, 392, 393), (372, 371, 418, 419), (359, 358, 405, 406), (344, 341, 388, 391), (347, 338, 385, 394), (373, 372, 419, 420), (360, 359, 406, 407), (375, 376, 423, 422), (348, 349, 396, 395), (357, 373, 420, 404), (361, 360, 407, 408), (377, 374, 421, 424), (349, 339, 386, 396), (374, 375, 422, 421), (362, 363, 410, 409), (350, 346, 393, 397), (376, 356, 403, 423), (445, 436, 483, 492), (458, 455, 502, 505), (470, 450, 497, 517), (444, 440, 487, 491), (412, 411, 458, 459), (399, 398, 445, 446), (400, 397, 444, 447), (410, 412, 459, 457), (390, 394, 441, 437), (426, 425, 472, 473), (413, 414, 461, 460), (385, 395, 442, 432), (392, 427, 474, 439), (414, 409, 456, 461), (386, 400, 447, 433), (427, 426, 473, 474), (415, 413, 460, 462), (401, 402, 449, 448), (425, 428, 475, 472), (388, 384, 431, 435), (416, 415, 462, 463), (402, 399, 446, 449), (428, 429, 476, 475), (389, 390, 437, 436), (417, 416, 463, 464), (403, 404, 451, 450), (429, 430, 477, 476), (387, 391, 438, 434), (418, 417, 464, 465), (405, 401, 448, 452), (430, 387, 434, 477), (393, 392, 439, 440), (419, 418, 465, 466), (406, 405, 452, 453), (391, 388, 435, 438), (394, 385, 432, 441), (420, 419, 466, 467), (407, 406, 453, 454), (422, 423, 470, 469), (395, 396, 443, 442), (404, 420, 467, 451), (408, 407, 454, 455), (424, 421, 468, 471), (396, 386, 433, 443), (421, 422, 469, 468), (409, 410, 457, 456), (397, 393, 440, 444), (195, 481, 485, 482, 478), (195, 478, 518, 515, 516, 517, 497, 498, 514, 513, 512, 511, 510, 509, 507, 508, 503, 504, 506, 505, 502, 501, 500, 499, 495, 496, 493, 492, 483, 484, 488, 479), (195, 479, 489, 490, 480), (195, 480, 494, 491, 487, 486, 521, 520, 519, 522, 523, 524, 481), (431, 471, 518, 478), (459, 458, 505, 506), (446, 445, 492, 493), (447, 444, 491, 494), (457, 459, 506, 504), (437, 441, 488, 484), (473, 472, 519, 520), (460, 461, 508, 507), (432, 442, 489, 479), (439, 474, 521, 486), (461, 456, 503, 508), (433, 447, 494, 480), (474, 473, 520, 521), (462, 460, 507, 509), (448, 449, 496, 495), (472, 475, 522, 519), (435, 431, 478, 482), (463, 462, 509, 510), (449, 446, 493, 496), (475, 476, 523, 522), (436, 437, 484, 483), (464, 463, 510, 511), (450, 451, 498, 497), (476, 477, 524, 523), (434, 438, 485, 481), (465, 464, 511, 512), (452, 448, 495, 499), (477, 434, 481, 524), (440, 439, 486, 487), (466, 465, 512, 513), (453, 452, 499, 500), (438, 435, 482, 485), (441, 432, 479, 488), (467, 466, 513, 514), (454, 453, 500, 501), (469, 470, 517, 516), (442, 443, 490, 489), (451, 467, 514, 498), (455, 454, 501, 502), (471, 468, 515, 518), (443, 433, 480, 490), (468, 469, 516, 515), (456, 457, 504, 503), (563, 587, 588, 589, 590, 591, 592, 593, 594, 595, 596, 597, 598, 564, 565, 566, 567, 568, 569, 570, 571, 572, 573, 574, 575, 576, 577, 578, 579, 580, 581, 582, 583, 584, 585, 586, 562), (600, 599, 583, 582), (602, 601, 570, 569), (604, 603, 596, 595), (599, 605, 584, 583), (601, 606, 571, 570), (603, 607, 597, 596), (605, 608, 585, 584), (606, 609, 572, 571), (607, 610, 598, 597), (608, 611, 586, 585), (609, 612, 573, 572), (610, 613, 564, 598), (611, 614, 562, 586), (612, 615, 574, 573), (617, 616, 587, 563), (615, 618, 575, 574), (616, 619, 588, 587), (618, 620, 576, 575), (619, 621, 589, 588), (620, 622, 577, 576), (614, 617, 563, 562), (621, 623, 590, 589), (622, 624, 578, 577), (613, 625, 565, 564), (623, 626, 591, 590), (624, 627, 579, 578), (625, 628, 566, 565), (626, 629, 592, 591), (627, 630, 580, 579), (628, 631, 567, 566), (629, 632, 593, 592), (630, 633, 581, 580), (631, 634, 568, 567), (632, 635, 594, 593), (633, 600, 582, 581), (634, 602, 569, 568), (635, 604, 595, 594), (557, 558, 604, 635), (531, 532, 602, 634), (544, 545, 600, 633), (556, 557, 635, 632), (530, 531, 634, 631), (543, 544, 633, 630), (555, 556, 632, 629), (529, 530, 631, 628), (542, 543, 630, 627), (554, 555, 629, 626), (528, 529, 628, 625), (541, 542, 627, 624), (553, 554, 626, 623), (527, 528, 625, 613), (540, 541, 624, 622), (552, 553, 623, 621), (525, 526, 617, 614), (539, 540, 622, 620), (551, 552, 621, 619), (538, 539, 620, 618), (550, 551, 619, 616), (537, 538, 618, 615), (526, 550, 616, 617), (536, 537, 615, 612), (549, 525, 614, 611), (561, 527, 613, 610), (535, 536, 612, 609), (548, 549, 611, 608), (560, 561, 610, 607), (534, 535, 609, 606), (547, 548, 608, 605), (559, 560, 607, 603), (533, 534, 606, 601), (546, 547, 605, 599), (558, 559, 603, 604), (532, 533, 601, 602), (545, 546, 599, 600), (154, 531, 530, 529, 528, 527, 561, 560, 559, 558, 557, 556, 555, 554, 553, 552, 551, 550, 526, 65, 164, 161, 159, 157, 150), (71, 536, 535, 534, 533, 532, 531, 154, 152)])
me_cube_001.polygons.foreach_set('use_smooth', [True] * 516)
_uv = me_cube_001.uv_layers.new(name='UVMap')
_uv.uv.foreach_set('vector', [0.94, 0.8658, 0.8788, 0.8653, 0.8846, 0.8026, 0.9442, 0.8029, 0.9396, 0.8945, 0.8734, 0.8917, 0.8757, 0.883, 0.9396, 0.8849, 0.9396, 0.8849, 0.8757, 0.883, 0.8776, 0.8744, 0.9397, 0.875, 0.9397, 0.875, 0.8776, 0.8744, 0.8788, 0.8653, 0.94, 0.8658, 0.8588, 0.9493, 0.8513, 0.9473, 0.8478, 0.9449, 0.8449, 0.9393, 0.8459, 0.9327, 0.8497, 0.9253, 0.8573, 0.915, 0.8645, 0.9065, 0.8709, 0.9018, 0.8734, 0.8917, 0.9396, 0.8945, 0.9395, 0.9041, 0.9422, 0.9106, 0.9462, 0.9202, 0.9522, 0.9242, 0.9546, 0.9285, 0.9553, 0.9347, 0.9551, 0.9404, 0.9506, 0.9432, 0.9495, 0.9499, 0.9458, 0.9552, 0.9391, 0.9583, 0.9342, 0.966, 0.9279, 0.97, 0.9192, 0.9691, 0.9085, 0.9595, 0.8983, 0.9567, 0.8898, 0.9581, 0.8823, 0.9601, 0.8748, 0.9605, 0.8675, 0.9593, 0.8625, 0.9549, 0.9473, 0.7423, 0.8892, 0.7423, 0.8946, 0.6647, 0.9512, 0.6645, 0.9442, 0.8029, 0.8846, 0.8026, 0.8892, 0.7423, 0.9473, 0.7423, 0.9512, 0.6645, 0.8946, 0.6647, 0.9003, 0.5867, 0.9085, 0.5836, 0.9188, 0.5801, 0.9278, 0.5796, 0.9361, 0.5816, 0.9452, 0.5828, 0.9553, 0.5863, 0.2086, 0.1764, 0.2231, 0.1703, 0.2326, 0.1838, 0.2187, 0.188, 0.7751, 0.2218, 0.767, 0.2337, 0.7609, 0.2216, 0.7674, 0.2096, 0.8373, 0.1479, 0.8256, 0.1616, 0.8143, 0.1545, 0.8246, 0.1412, 0.6217, 0.2355, 0.5966, 0.2287, 0.6025, 0.2145, 0.6258, 0.2222, 0.1749, 0.5352, 0.3519, 0.9092, 0.3044, 0.9368, 0.2626, 0.9332, 0.2207, 0.9332, 0.1882, 0.6445, 0.1838, 0.621, 0.1749, 0.5352, 0.1838, 0.621, 0.1709, 0.6062, 0.1503, 0.5945, 0.1339, 0.5926, 0.1208, 0.5863, 0.1089, 0.5945, 0.1032, 0.5973, 0.09996, 0.6, 0.09652, 0.6019, 0.09349, 0.6021, 0.07532, 0.6029, 0.0568, 0.6205, 0.042, 0.6312, 0.03016, 0.6514, 0.02698, 0.6812, 0.009799, 0.6823, 0.02028, 0.6257, 0.0606, 0.5955, 0.05298, 0.5457, 0.1749, 0.5352, 0.05298, 0.5457, 0.07137, 0.4947, 0.1261, 0.437, 0.1671, 0.3987, 0.1749, 0.5352, 0.1671, 0.3987, 0.2092, 0.3806, 0.2523, 0.38, 0.3253, 0.4185, 0.3814, 0.4392, 0.4134, 0.4439, 0.4552, 0.4545, 0.4996, 0.4546, 0.5274, 0.4243, 0.5735, 0.3937, 0.5959, 0.3689, 0.651, 0.3435, 0.6917, 0.3517, 0.7586, 0.3957, 0.8365, 0.4321, 0.8857, 0.4927, 0.8798, 0.5476, 0.8478, 0.6079, 0.8198, 0.6775, 0.8129, 0.7653, 0.8258, 0.8085, 0.8335, 0.872, 0.7931, 0.9358, 0.7176, 0.9701, 0.6414, 0.9858, 0.5822, 0.9203, 0.547, 0.8955, 0.5256, 0.8701, 0.4729, 0.8485, 0.4224, 0.8921, 0.3519, 0.9092, 0.5419, 0.2421, 0.5866, 0.2052, 0.5966, 0.2287, 0.5819, 0.2627, 0.5419, 0.2421, 0.5819, 0.2627, 0.5628, 0.3164, 0.5302, 0.3096, 0.8977, 0.09098, 0.9556, 0.1222, 0.9357, 0.1652, 0.8872, 0.1331, 0.8977, 0.09098, 0.8872, 0.1331, 0.8436, 0.1316, 0.8433, 0.09555, 0.8789, 0.1561, 0.8373, 0.1479, 0.8436, 0.1316, 0.8872, 0.1331, 0.8789, 0.1561, 0.8872, 0.1331, 0.9357, 0.1652, 0.9277, 0.188, 0.8551, 0.2012, 0.9011, 0.237, 0.871, 0.2687, 0.8362, 0.2259, 0.8551, 0.2012, 0.8362, 0.2259, 0.8056, 0.2058, 0.8191, 0.1813, 0.8115, 0.249, 0.7896, 0.2135, 0.8056, 0.2058, 0.8362, 0.2259, 0.8115, 0.249, 0.8362, 0.2259, 0.871, 0.2687, 0.8516, 0.2898, 0.7747, 0.2714, 0.8089, 0.3074, 0.7839, 0.3091, 0.7568, 0.2786, 0.7747, 0.2714, 0.7568, 0.2786, 0.755, 0.2426, 0.767, 0.2337, 0.6003, 0.2704, 0.5856, 0.3253, 0.5628, 0.3164, 0.5819, 0.2627, 0.6003, 0.2704, 0.5819, 0.2627, 0.5966, 0.2287, 0.6217, 0.2355, 0.738, 0.2837, 0.7386, 0.2467, 0.755, 0.2426, 0.7568, 0.2786, 0.738, 0.2837, 0.7568, 0.2786, 0.7839, 0.3091, 0.7594, 0.321, 0.9045, 0.05713, 0.8977, 0.09098, 0.8433, 0.09555, 0.8413, 0.0664, 0.9045, 0.05713, 0.9624, 0.08989, 0.9556, 0.1222, 0.8977, 0.09098, 0.9078, 0.03951, 0.9671, 0.07278, 0.9624, 0.08989, 0.9045, 0.05713, 0.9078, 0.03951, 0.9045, 0.05713, 0.8413, 0.0664, 0.8421, 0.04959, 0.869, 0.1776, 0.8789, 0.1561, 0.9277, 0.188, 0.9179, 0.2118, 0.869, 0.1776, 0.8256, 0.1616, 0.8373, 0.1479, 0.8789, 0.1561, 0.869, 0.1776, 0.8551, 0.2012, 0.8191, 0.1813, 0.8256, 0.1616, 0.869, 0.1776, 0.9179, 0.2118, 0.9011, 0.237, 0.8551, 0.2012, 0.8115, 0.249, 0.7909, 0.2629, 0.7751, 0.2218, 0.7896, 0.2135, 0.8115, 0.249, 0.8516, 0.2898, 0.8285, 0.3031, 0.7909, 0.2629, 0.464, 0.1384, 0.4839, 0.1537, 0.4731, 0.1827, 0.4624, 0.2139, 0.4442, 0.1994, 0.464, 0.1384, 0.5215, 0.1032, 0.5395, 0.1174, 0.5081, 0.1348, 0.4839, 0.1537, 0.9113, 0.01766, 0.9078, 0.03951, 0.8421, 0.04959, 0.844, 0.02746, 0.8776, 0.02202, 0.9113, 0.01766, 0.9428, 0.02686, 0.9735, 0.04993, 0.9671, 0.07278, 0.9078, 0.03951, 0.1138, 0.2662, 0.04772, 0.2884, 0.05544, 0.2393, 0.1207, 0.2297, 0.1138, 0.2662, 0.1207, 0.2297, 0.1636, 0.2572, 0.1661, 0.2798, 0.4518, 0.1294, 0.5046, 0.09246, 0.5215, 0.1032, 0.464, 0.1384, 0.4518, 0.1294, 0.464, 0.1384, 0.4442, 0.1994, 0.4329, 0.187, 0.4331, 0.1169, 0.4518, 0.1294, 0.4329, 0.187, 0.4166, 0.1693, 0.4331, 0.1169, 0.4811, 0.07748, 0.5046, 0.09246, 0.4518, 0.1294, 0.4207, 0.109, 0.4671, 0.06959, 0.4811, 0.07748, 0.4331, 0.1169, 0.4207, 0.109, 0.4331, 0.1169, 0.4166, 0.1693, 0.4072, 0.16, 0.3997, 0.09839, 0.4207, 0.109, 0.4072, 0.16, 0.3904, 0.1454, 0.3997, 0.09839, 0.439, 0.05477, 0.4671, 0.06959, 0.4207, 0.109, 0.2977, 0.08113, 0.2891, 0.02454, 0.3317, 0.02187, 0.3232, 0.07944, 0.2977, 0.08113, 0.3232, 0.07944, 0.3251, 0.1213, 0.3025, 0.1193, 0.3843, 0.09169, 0.4196, 0.04528, 0.439, 0.05477, 0.3997, 0.09839, 0.3843, 0.09169, 0.3997, 0.09839, 0.3904, 0.1454, 0.3773, 0.1385, 0.3548, 0.08308, 0.3843, 0.09169, 0.3773, 0.1385, 0.3514, 0.1304, 0.3548, 0.08308, 0.3797, 0.02784, 0.4196, 0.04528, 0.3843, 0.09169, 0.3232, 0.07944, 0.3317, 0.02187, 0.3797, 0.02784, 0.3548, 0.08308, 0.3232, 0.07944, 0.3548, 0.08308, 0.3514, 0.1304, 0.3251, 0.1213, 0.2546, 0.09184, 0.2793, 0.08429, 0.2879, 0.1254, 0.2699, 0.1386, 0.2546, 0.09184, 0.2265, 0.03656, 0.2613, 0.0287, 0.2793, 0.08429, 0.2793, 0.08429, 0.2977, 0.08113, 0.3025, 0.1193, 0.2879, 0.1254, 0.2793, 0.08429, 0.2613, 0.0287, 0.2891, 0.02454, 0.2977, 0.08113, 0.2266, 0.1047, 0.1907, 0.05132, 0.2265, 0.03656, 0.2546, 0.09184, 0.2266, 0.1047, 0.2546, 0.09184, 0.2699, 0.1386, 0.2491, 0.1489, 0.1952, 0.1248, 0.2266, 0.1047, 0.2491, 0.1489, 0.2231, 0.1703, 0.1952, 0.1248, 0.154, 0.07707, 0.1907, 0.05132, 0.2266, 0.1047, 0.1808, 0.1365, 0.1386, 0.09249, 0.154, 0.07707, 0.1952, 0.1248, 0.1808, 0.1365, 0.1952, 0.1248, 0.2231, 0.1703, 0.2086, 0.1764, 0.164, 0.153, 0.1808, 0.1365, 0.2086, 0.1764, 0.1909, 0.1862, 0.164, 0.153, 0.1158, 0.1169, 0.1386, 0.09249, 0.1808, 0.1365, 0.147, 0.1731, 0.08956, 0.1506, 0.1158, 0.1169, 0.164, 0.153, 0.147, 0.1731, 0.164, 0.153, 0.1909, 0.1862, 0.1774, 0.2046, 0.1297, 0.2037, 0.147, 0.1731, 0.1774, 0.2046, 0.1687, 0.2303, 0.1297, 0.2037, 0.06762, 0.1949, 0.08956, 0.1506, 0.147, 0.1731, 0.1207, 0.2297, 0.05544, 0.2393, 0.06762, 0.1949, 0.1297, 0.2037, 0.1207, 0.2297, 0.1297, 0.2037, 0.1687, 0.2303, 0.1636, 0.2572, 0.1131, 0.3442, 0.1122, 0.3149, 0.1753, 0.3244, 0.1821, 0.3544, 0.1131, 0.3442, 0.04466, 0.3609, 0.04509, 0.3291, 0.1122, 0.3149, 0.1122, 0.2934, 0.1138, 0.2662, 0.1661, 0.2798, 0.1711, 0.3041, 0.1122, 0.2934, 0.04629, 0.3115, 0.04772, 0.2884, 0.1138, 0.2662, 0.5419, 0.2421, 0.5302, 0.3096, 0.4934, 0.29, 0.5078, 0.2213, 0.5419, 0.2421, 0.5078, 0.2213, 0.5593, 0.1821, 0.5866, 0.2052, 0.7909, 0.2629, 0.7747, 0.2714, 0.767, 0.2337, 0.7751, 0.2218, 0.7909, 0.2629, 0.8285, 0.3031, 0.8089, 0.3074, 0.7747, 0.2714, 0.6724, 0.2871, 0.6923, 0.2881, 0.6964, 0.3383, 0.6771, 0.3419, 0.6724, 0.2871, 0.6844, 0.2418, 0.6982, 0.2471, 0.6923, 0.2881, 0.716, 0.2866, 0.738, 0.2837, 0.7594, 0.321, 0.7279, 0.3297, 0.716, 0.2866, 0.7191, 0.249, 0.7386, 0.2467, 0.738, 0.2837, 0.6923, 0.2881, 0.6982, 0.2471, 0.7191, 0.249, 0.716, 0.2866, 0.6923, 0.2881, 0.716, 0.2866, 0.7279, 0.3297, 0.6964, 0.3383, 0.6544, 0.2847, 0.669, 0.2418, 0.6844, 0.2418, 0.6724, 0.2871, 0.6544, 0.2847, 0.6724, 0.2871, 0.6771, 0.3419, 0.6565, 0.3392, 0.6452, 0.2832, 0.6544, 0.2847, 0.6565, 0.3392, 0.6458, 0.3375, 0.6452, 0.2832, 0.6609, 0.2411, 0.669, 0.2418, 0.6544, 0.2847, 0.6319, 0.2802, 0.6487, 0.2395, 0.6609, 0.2411, 0.6452, 0.2832, 0.6319, 0.2802, 0.6452, 0.2832, 0.6458, 0.3375, 0.6285, 0.3339, 0.618, 0.2763, 0.6319, 0.2802, 0.6285, 0.3339, 0.6092, 0.331, 0.618, 0.2763, 0.6362, 0.2346, 0.6487, 0.2395, 0.6319, 0.2802, 0.618, 0.2763, 0.6003, 0.2704, 0.6217, 0.2355, 0.6362, 0.2346, 0.618, 0.2763, 0.6092, 0.331, 0.5856, 0.3253, 0.6003, 0.2704, 0.1122, 0.3149, 0.04509, 0.3291, 0.04629, 0.3115, 0.1122, 0.2934, 0.1122, 0.3149, 0.1122, 0.2934, 0.1711, 0.3041, 0.1753, 0.3244, 0.5078, 0.2213, 0.4934, 0.29, 0.4605, 0.2729, 0.4874, 0.2082, 0.5078, 0.2213, 0.4874, 0.2082, 0.535, 0.1575, 0.5593, 0.1821, 0.8236, 0.04892, 0.8234, 0.06469, 0.8073, 0.06352, 0.8073, 0.0488, 0.3511, 0.1452, 0.3755, 0.153, 0.374, 0.1666, 0.3509, 0.1593, 0.5944, 0.1918, 0.5702, 0.1686, 0.5803, 0.1568, 0.6014, 0.1797, 0.8234, 0.06469, 0.8267, 0.09192, 0.8115, 0.08884, 0.8073, 0.06352, 0.3025, 0.1193, 0.3251, 0.1213, 0.3265, 0.1353, 0.3048, 0.1329, 0.8191, 0.1813, 0.8056, 0.2058, 0.7957, 0.1958, 0.8081, 0.1727, 0.7191, 0.249, 0.6982, 0.2471, 0.6969, 0.2335, 0.7162, 0.2359, 0.1687, 0.2303, 0.1774, 0.2046, 0.1882, 0.2137, 0.1809, 0.2384, 0.3251, 0.1213, 0.3514, 0.1304, 0.3511, 0.1452, 0.3265, 0.1353, 0.8436, 0.1316, 0.8373, 0.1479, 0.8246, 0.1412, 0.8295, 0.1257, 0.1661, 0.2798, 0.1636, 0.2572, 0.1768, 0.2639, 0.1813, 0.2848, 0.6609, 0.2411, 0.6487, 0.2395, 0.6508, 0.2269, 0.6623, 0.2282, 0.1711, 0.3041, 0.1661, 0.2798, 0.1813, 0.2848, 0.1881, 0.3074, 0.2491, 0.1489, 0.2699, 0.1386, 0.2757, 0.1537, 0.2562, 0.1631, 0.4442, 0.1994, 0.4624, 0.2139, 0.4514, 0.2299, 0.4343, 0.2154, 0.4072, 0.16, 0.4166, 0.1693, 0.4105, 0.1845, 0.4028, 0.1748, 0.8056, 0.2058, 0.7896, 0.2135, 0.7809, 0.2026, 0.7957, 0.1958, 0.1753, 0.3244, 0.1711, 0.3041, 0.1881, 0.3074, 0.1941, 0.3261, 0.767, 0.2337, 0.755, 0.2426, 0.7496, 0.2298, 0.7609, 0.2216, 0.6982, 0.2471, 0.6844, 0.2418, 0.6842, 0.2279, 0.6969, 0.2335, 0.1909, 0.1862, 0.2086, 0.1764, 0.2187, 0.188, 0.2013, 0.1962, 0.3773, 0.1385, 0.3904, 0.1454, 0.3877, 0.1597, 0.3755, 0.153, 0.8413, 0.0664, 0.8433, 0.09555, 0.8267, 0.09192, 0.8234, 0.06469, 0.6844, 0.2418, 0.669, 0.2418, 0.6698, 0.2286, 0.6842, 0.2279, 0.1636, 0.2572, 0.1687, 0.2303, 0.1809, 0.2384, 0.1768, 0.2639, 0.2699, 0.1386, 0.2879, 0.1254, 0.2911, 0.1396, 0.2757, 0.1537, 0.8256, 0.1616, 0.8191, 0.1813, 0.8081, 0.1727, 0.8143, 0.1545, 0.4329, 0.187, 0.4442, 0.1994, 0.4343, 0.2154, 0.4247, 0.2025, 0.5966, 0.2287, 0.5866, 0.2052, 0.5944, 0.1918, 0.6025, 0.2145, 0.6487, 0.2395, 0.6362, 0.2346, 0.6394, 0.2218, 0.6508, 0.2269, 0.8433, 0.09555, 0.8436, 0.1316, 0.8295, 0.1257, 0.8267, 0.09192, 0.5866, 0.2052, 0.5593, 0.1821, 0.5702, 0.1686, 0.5944, 0.1918, 0.2231, 0.1703, 0.2491, 0.1489, 0.2562, 0.1631, 0.2326, 0.1838, 0.3904, 0.1454, 0.4072, 0.16, 0.4028, 0.1748, 0.3877, 0.1597, 0.6362, 0.2346, 0.6217, 0.2355, 0.6258, 0.2222, 0.6394, 0.2218, 0.5593, 0.1821, 0.535, 0.1575, 0.5495, 0.1437, 0.5702, 0.1686, 0.7386, 0.2467, 0.7191, 0.249, 0.7162, 0.2359, 0.7344, 0.234, 0.1774, 0.2046, 0.1909, 0.1862, 0.2013, 0.1962, 0.1882, 0.2137, 0.755, 0.2426, 0.7386, 0.2467, 0.7344, 0.234, 0.7496, 0.2298, 0.8421, 0.04959, 0.8413, 0.0664, 0.8234, 0.06469, 0.8236, 0.04892, 0.3514, 0.1304, 0.3773, 0.1385, 0.3755, 0.153, 0.3511, 0.1452, 0.844, 0.02746, 0.8421, 0.04959, 0.8236, 0.04892, 0.8246, 0.02783, 0.669, 0.2418, 0.6609, 0.2411, 0.6623, 0.2282, 0.6698, 0.2286, 0.1821, 0.3544, 0.1753, 0.3244, 0.1941, 0.3261, 0.2027, 0.3539, 0.7896, 0.2135, 0.7751, 0.2218, 0.7674, 0.2096, 0.7809, 0.2026, 0.2879, 0.1254, 0.3025, 0.1193, 0.3048, 0.1329, 0.2911, 0.1396, 0.4166, 0.1693, 0.4329, 0.187, 0.4247, 0.2025, 0.4105, 0.1845, 0.8073, 0.0488, 0.8073, 0.06352, 0.7886, 0.06196, 0.7891, 0.04897, 0.3509, 0.1593, 0.374, 0.1666, 0.3729, 0.1855, 0.3514, 0.1789, 0.6014, 0.1797, 0.5803, 0.1568, 0.592, 0.1427, 0.6092, 0.1647, 0.8073, 0.06352, 0.8115, 0.08884, 0.7929, 0.0841, 0.7886, 0.06196, 0.7674, 0.2096, 0.7609, 0.2216, 0.7551, 0.2103, 0.7601, 0.1986, 0.3265, 0.1353, 0.3511, 0.1452, 0.3509, 0.1593, 0.3278, 0.1489, 0.8295, 0.1257, 0.8246, 0.1412, 0.813, 0.135, 0.8166, 0.1203, 0.6969, 0.2335, 0.6842, 0.2279, 0.6838, 0.215, 0.6955, 0.2208, 0.2757, 0.1537, 0.2911, 0.1396, 0.2947, 0.1534, 0.2812, 0.1677, 0.8143, 0.1545, 0.8081, 0.1727, 0.798, 0.1647, 0.8041, 0.1479, 0.7344, 0.234, 0.7162, 0.2359, 0.7134, 0.2238, 0.7304, 0.2223, 0.2911, 0.1396, 0.3048, 0.1329, 0.3072, 0.1463, 0.2947, 0.1534, 0.7809, 0.2026, 0.7674, 0.2096, 0.7601, 0.1986, 0.7729, 0.1926, 0.7162, 0.2359, 0.6969, 0.2335, 0.6955, 0.2208, 0.7134, 0.2238, 0.2562, 0.1631, 0.2757, 0.1537, 0.2812, 0.1677, 0.2629, 0.1765, 0.4343, 0.2154, 0.4514, 0.2299, 0.4413, 0.2436, 0.4249, 0.2297, 0.6842, 0.2279, 0.6698, 0.2286, 0.6702, 0.2164, 0.6838, 0.215, 0.6025, 0.2145, 0.5944, 0.1918, 0.6014, 0.1797, 0.6081, 0.2014, 0.2326, 0.1838, 0.2562, 0.1631, 0.2629, 0.1765, 0.2412, 0.1964, 0.8246, 0.02783, 0.8236, 0.04892, 0.8073, 0.0488, 0.8073, 0.02892, 0.6698, 0.2286, 0.6623, 0.2282, 0.6633, 0.2164, 0.6702, 0.2164, 0.8267, 0.09192, 0.8295, 0.1257, 0.8166, 0.1203, 0.8115, 0.08884, 0.2187, 0.188, 0.2326, 0.1838, 0.2412, 0.1964, 0.2279, 0.1995, 0.1813, 0.2848, 0.1768, 0.2639, 0.189, 0.2702, 0.1953, 0.2893, 0.6623, 0.2282, 0.6508, 0.2269, 0.6526, 0.2153, 0.6633, 0.2164, 0.6394, 0.2218, 0.6258, 0.2222, 0.6296, 0.21, 0.6422, 0.2101, 0.2013, 0.1962, 0.2187, 0.188, 0.2279, 0.1995, 0.2111, 0.206, 0.4247, 0.2025, 0.4343, 0.2154, 0.4249, 0.2297, 0.4168, 0.2166, 0.6508, 0.2269, 0.6394, 0.2218, 0.6422, 0.2101, 0.6526, 0.2153, 0.7496, 0.2298, 0.7344, 0.234, 0.7304, 0.2223, 0.7445, 0.2179, 0.1882, 0.2137, 0.2013, 0.1962, 0.2111, 0.206, 0.1986, 0.2225, 0.4105, 0.1845, 0.4247, 0.2025, 0.4168, 0.2166, 0.4046, 0.1985, 0.6258, 0.2222, 0.6025, 0.2145, 0.6081, 0.2014, 0.6296, 0.21, 0.8246, 0.1412, 0.8143, 0.1545, 0.8041, 0.1479, 0.813, 0.135, 0.1809, 0.2384, 0.1882, 0.2137, 0.1986, 0.2225, 0.1923, 0.2461, 0.4028, 0.1748, 0.4105, 0.1845, 0.4046, 0.1985, 0.3984, 0.1885, 0.1941, 0.3261, 0.1881, 0.3074, 0.2038, 0.3101, 0.211, 0.3273, 0.8081, 0.1727, 0.7957, 0.1958, 0.7867, 0.1864, 0.798, 0.1647, 0.1768, 0.2639, 0.1809, 0.2384, 0.1923, 0.2461, 0.189, 0.2702, 0.3877, 0.1597, 0.4028, 0.1748, 0.3984, 0.1885, 0.3853, 0.1733, 0.5702, 0.1686, 0.5495, 0.1437, 0.5629, 0.1321, 0.5803, 0.1568, 0.7957, 0.1958, 0.7809, 0.2026, 0.7729, 0.1926, 0.7867, 0.1864, 0.2027, 0.3539, 0.1941, 0.3261, 0.211, 0.3273, 0.2208, 0.3526, 0.3048, 0.1329, 0.3265, 0.1353, 0.3278, 0.1489, 0.3072, 0.1463, 0.7609, 0.2216, 0.7496, 0.2298, 0.7445, 0.2179, 0.7551, 0.2103, 0.1881, 0.3074, 0.1813, 0.2848, 0.1953, 0.2893, 0.2038, 0.3101, 0.3755, 0.153, 0.3877, 0.1597, 0.3853, 0.1733, 0.374, 0.1666, 0.3514, 0.1789, 0.3729, 0.1855, 0.3721, 0.2097, 0.3528, 0.2037, 0.6092, 0.1647, 0.592, 0.1427, 0.6044, 0.1273, 0.6178, 0.1474, 0.7886, 0.06196, 0.7929, 0.0841, 0.7724, 0.0783, 0.7694, 0.06047, 0.3729, 0.1855, 0.3833, 0.1918, 0.3814, 0.2158, 0.3721, 0.2097, 0.7601, 0.1986, 0.7551, 0.2103, 0.7472, 0.1946, 0.7506, 0.1837, 0.3278, 0.1489, 0.3509, 0.1593, 0.3514, 0.1789, 0.3305, 0.1684, 0.8166, 0.1203, 0.813, 0.135, 0.7983, 0.126, 0.8006, 0.1122, 0.6955, 0.2208, 0.6838, 0.215, 0.6827, 0.1981, 0.6929, 0.204, 0.2812, 0.1677, 0.2947, 0.1534, 0.2996, 0.173, 0.2886, 0.1872, 0.8041, 0.1479, 0.798, 0.1647, 0.7848, 0.1535, 0.791, 0.1383, 0.7304, 0.2223, 0.7134, 0.2238, 0.7091, 0.2074, 0.7247, 0.2061, 0.2947, 0.1534, 0.3072, 0.1463, 0.311, 0.1658, 0.2996, 0.173, 0.7729, 0.1926, 0.7601, 0.1986, 0.7506, 0.1837, 0.7623, 0.179, 0.7134, 0.2238, 0.6955, 0.2208, 0.6929, 0.204, 0.7091, 0.2074, 0.2629, 0.1765, 0.2812, 0.1677, 0.2886, 0.1872, 0.272, 0.1951, 0.4249, 0.2297, 0.4413, 0.2436, 0.4295, 0.2591, 0.414, 0.2473, 0.6838, 0.215, 0.6702, 0.2164, 0.6706, 0.2002, 0.6827, 0.1981, 0.6081, 0.2014, 0.6014, 0.1797, 0.6092, 0.1647, 0.6145, 0.1844, 0.2412, 0.1964, 0.2629, 0.1765, 0.272, 0.1951, 0.253, 0.2134, 0.8073, 0.02892, 0.8073, 0.0488, 0.7891, 0.04897, 0.7876, 0.03122, 0.6702, 0.2164, 0.6633, 0.2164, 0.6642, 0.2005, 0.6706, 0.2002, 0.8115, 0.08884, 0.8166, 0.1203, 0.8006, 0.1122, 0.7929, 0.0841, 0.2279, 0.1995, 0.2412, 0.1964, 0.253, 0.2134, 0.2408, 0.2152, 0.1953, 0.2893, 0.189, 0.2702, 0.2049, 0.2801, 0.2132, 0.2971, 0.6633, 0.2164, 0.6526, 0.2153, 0.6543, 0.1997, 0.6642, 0.2005, 0.6422, 0.2101, 0.6296, 0.21, 0.6334, 0.1937, 0.645, 0.1946, 0.2111, 0.206, 0.2279, 0.1995, 0.2408, 0.2152, 0.2249, 0.2201, 0.4168, 0.2166, 0.4249, 0.2297, 0.414, 0.2473, 0.4083, 0.2348, 0.6526, 0.2153, 0.6422, 0.2101, 0.645, 0.1946, 0.6543, 0.1997, 0.7445, 0.2179, 0.7304, 0.2223, 0.7247, 0.2061, 0.7374, 0.2015, 0.1986, 0.2225, 0.2111, 0.206, 0.2249, 0.2201, 0.213, 0.2353, 0.4046, 0.1985, 0.4168, 0.2166, 0.4083, 0.2348, 0.3987, 0.2171, 0.6296, 0.21, 0.6081, 0.2014, 0.6145, 0.1844, 0.6334, 0.1937, 0.813, 0.135, 0.8041, 0.1479, 0.791, 0.1383, 0.7983, 0.126, 0.1923, 0.2461, 0.1986, 0.2225, 0.213, 0.2353, 0.2077, 0.2575, 0.3984, 0.1885, 0.4046, 0.1985, 0.3987, 0.2171, 0.3942, 0.2071, 0.211, 0.3273, 0.2038, 0.3101, 0.2233, 0.3153, 0.2311, 0.3302, 0.798, 0.1647, 0.7867, 0.1864, 0.7748, 0.1733, 0.7848, 0.1535, 0.189, 0.2702, 0.1923, 0.2461, 0.2077, 0.2575, 0.2049, 0.2801, 0.3853, 0.1733, 0.3984, 0.1885, 0.3942, 0.2071, 0.3833, 0.1918, 0.5803, 0.1568, 0.5629, 0.1321, 0.5789, 0.1192, 0.592, 0.1427, 0.7867, 0.1864, 0.7729, 0.1926, 0.7623, 0.179, 0.7748, 0.1733, 0.2208, 0.3526, 0.211, 0.3273, 0.2311, 0.3302, 0.2412, 0.3516, 0.3072, 0.1463, 0.3278, 0.1489, 0.3305, 0.1684, 0.311, 0.1658, 0.7551, 0.2103, 0.7445, 0.2179, 0.7374, 0.2015, 0.7472, 0.1946, 0.2038, 0.3101, 0.1953, 0.2893, 0.2132, 0.2971, 0.2233, 0.3153, 0.374, 0.1666, 0.3853, 0.1733, 0.3833, 0.1918, 0.3729, 0.1855, 0.3528, 0.2037, 0.3721, 0.2097, 0.3697, 0.2363, 0.3537, 0.2305, 0.6178, 0.1474, 0.6044, 0.1273, 0.619, 0.1128, 0.6283, 0.1299, 0.7694, 0.06047, 0.7724, 0.0783, 0.7509, 0.07448, 0.7498, 0.0602, 0.3721, 0.2097, 0.3814, 0.2158, 0.3772, 0.242, 0.3697, 0.2363, 0.7891, 0.04897, 0.7886, 0.06196, 0.7694, 0.06047, 0.7712, 0.04935, 0.7506, 0.1837, 0.7472, 0.1946, 0.7366, 0.175, 0.7392, 0.1655, 0.3305, 0.1684, 0.3514, 0.1789, 0.3528, 0.2037, 0.3343, 0.1941, 0.8006, 0.1122, 0.7983, 0.126, 0.7804, 0.114, 0.7815, 0.1016, 0.6929, 0.204, 0.6827, 0.1981, 0.6808, 0.178, 0.6893, 0.1832, 0.2886, 0.1872, 0.2996, 0.173, 0.3066, 0.1986, 0.2975, 0.2113, 0.791, 0.1383, 0.7848, 0.1535, 0.7688, 0.1392, 0.7745, 0.1256, 0.7247, 0.2061, 0.7091, 0.2074, 0.7034, 0.1865, 0.7172, 0.1854, 0.2996, 0.173, 0.311, 0.1658, 0.3166, 0.1918, 0.3066, 0.1986, 0.7623, 0.179, 0.7506, 0.1837, 0.7392, 0.1655, 0.7494, 0.1617, 0.7091, 0.2074, 0.6929, 0.204, 0.6893, 0.1832, 0.7034, 0.1865, 0.272, 0.1951, 0.2886, 0.1872, 0.2975, 0.2113, 0.2833, 0.2182, 0.414, 0.2473, 0.4295, 0.2591, 0.4176, 0.2744, 0.4035, 0.2656, 0.6827, 0.1981, 0.6706, 0.2002, 0.6705, 0.1802, 0.6808, 0.178, 0.6145, 0.1844, 0.6092, 0.1647, 0.6178, 0.1474, 0.6217, 0.1645, 0.253, 0.2134, 0.272, 0.1951, 0.2833, 0.2182, 0.2675, 0.234, 0.7876, 0.03122, 0.7891, 0.04897, 0.7712, 0.04935, 0.7678, 0.03435, 0.6706, 0.2002, 0.6642, 0.2005, 0.6649, 0.1805, 0.6705, 0.1802, 0.7929, 0.0841, 0.8006, 0.1122, 0.7815, 0.1016, 0.7724, 0.0783, 0.2408, 0.2152, 0.253, 0.2134, 0.2675, 0.234, 0.257, 0.2352, 0.2132, 0.2971, 0.2049, 0.2801, 0.2251, 0.2939, 0.234, 0.3086, 0.6642, 0.2005, 0.6543, 0.1997, 0.656, 0.1799, 0.6649, 0.1805, 0.645, 0.1946, 0.6334, 0.1937, 0.6373, 0.1737, 0.6476, 0.175, 0.2249, 0.2201, 0.2408, 0.2152, 0.257, 0.2352, 0.2428, 0.239, 0.4083, 0.2348, 0.414, 0.2473, 0.4035, 0.2656, 0.3999, 0.2552, 0.6543, 0.1997, 0.645, 0.1946, 0.6476, 0.175, 0.656, 0.1799, 0.7374, 0.2015, 0.7247, 0.2061, 0.7172, 0.1854, 0.7282, 0.181, 0.213, 0.2353, 0.2249, 0.2201, 0.2428, 0.239, 0.2317, 0.2526, 0.3987, 0.2171, 0.4083, 0.2348, 0.3999, 0.2552, 0.3934, 0.2396, 0.6334, 0.1937, 0.6145, 0.1844, 0.6217, 0.1645, 0.6373, 0.1737, 0.7983, 0.126, 0.791, 0.1383, 0.7745, 0.1256, 0.7804, 0.114, 0.2077, 0.2575, 0.213, 0.2353, 0.2317, 0.2526, 0.2271, 0.2728, 0.3942, 0.2071, 0.3987, 0.2171, 0.3934, 0.2396, 0.3903, 0.2306, 0.2311, 0.3302, 0.2233, 0.3153, 0.2443, 0.3231, 0.2518, 0.3345, 0.7848, 0.1535, 0.7748, 0.1733, 0.7602, 0.1566, 0.7688, 0.1392, 0.2049, 0.2801, 0.2077, 0.2575, 0.2271, 0.2728, 0.2251, 0.2939, 0.3833, 0.1918, 0.3942, 0.2071, 0.3903, 0.2306, 0.3814, 0.2158, 0.592, 0.1427, 0.5789, 0.1192, 0.5956, 0.1067, 0.6044, 0.1273, 0.7748, 0.1733, 0.7623, 0.179, 0.7494, 0.1617, 0.7602, 0.1566, 0.2412, 0.3516, 0.2311, 0.3302, 0.2518, 0.3345, 0.2613, 0.3511, 0.311, 0.1658, 0.3305, 0.1684, 0.3343, 0.1941, 0.3166, 0.1918, 0.7472, 0.1946, 0.7374, 0.2015, 0.7282, 0.181, 0.7366, 0.175, 0.2233, 0.3153, 0.2132, 0.2971, 0.234, 0.3086, 0.2443, 0.3231, 0.6283, 0.1299, 0.619, 0.1128, 0.6326, 0.1015, 0.6385, 0.1151, 0.7498, 0.0602, 0.7509, 0.07448, 0.7314, 0.0728, 0.7329, 0.06031, 0.3697, 0.2363, 0.3772, 0.242, 0.3717, 0.2649, 0.366, 0.2602, 0.2664, 0.3282, 0.2572, 0.3177, 0.2781, 0.3233, 0.2864, 0.3311, 0.7712, 0.04935, 0.7694, 0.06047, 0.7498, 0.0602, 0.7528, 0.05035, 0.7392, 0.1655, 0.7366, 0.175, 0.7251, 0.1547, 0.7272, 0.1467, 0.3343, 0.1941, 0.3528, 0.2037, 0.3537, 0.2305, 0.3381, 0.2219, 0.7815, 0.1016, 0.7804, 0.114, 0.7599, 0.1028, 0.76, 0.09253, 0.6893, 0.1832, 0.6808, 0.178, 0.679, 0.1572, 0.6861, 0.1615, 0.2975, 0.2113, 0.3066, 0.1986, 0.3148, 0.2258, 0.3071, 0.2365, 0.7745, 0.1256, 0.7688, 0.1392, 0.7514, 0.1244, 0.7556, 0.1129, 0.7172, 0.1854, 0.7034, 0.1865, 0.6977, 0.1643, 0.7092, 0.1634, 0.3066, 0.1986, 0.3166, 0.1918, 0.3231, 0.22, 0.3148, 0.2258, 0.7494, 0.1617, 0.7392, 0.1655, 0.7272, 0.1467, 0.7356, 0.1434, 0.7034, 0.1865, 0.6893, 0.1832, 0.6861, 0.1615, 0.6977, 0.1643, 0.2833, 0.2182, 0.2975, 0.2113, 0.3071, 0.2365, 0.2955, 0.2423, 0.4035, 0.2656, 0.4176, 0.2744, 0.4053, 0.2894, 0.3918, 0.2831, 0.6808, 0.178, 0.6705, 0.1802, 0.6704, 0.1589, 0.679, 0.1572, 0.6217, 0.1645, 0.6178, 0.1474, 0.6283, 0.1299, 0.6304, 0.1441, 0.2675, 0.234, 0.2833, 0.2182, 0.2955, 0.2423, 0.2824, 0.2554, 0.7678, 0.03435, 0.7712, 0.04935, 0.7528, 0.05035, 0.7479, 0.03792, 0.6705, 0.1802, 0.6649, 0.1805, 0.6657, 0.1591, 0.6704, 0.1589, 0.7724, 0.0783, 0.7815, 0.1016, 0.76, 0.09253, 0.7509, 0.07448, 0.257, 0.2352, 0.2675, 0.234, 0.2824, 0.2554, 0.2736, 0.2565, 0.234, 0.3086, 0.2251, 0.2939, 0.2488, 0.3065, 0.2572, 0.3177, 0.6649, 0.1805, 0.656, 0.1799, 0.6583, 0.1584, 0.6657, 0.1591, 0.6476, 0.175, 0.6373, 0.1737, 0.643, 0.1525, 0.6515, 0.154, 0.2428, 0.239, 0.257, 0.2352, 0.2736, 0.2565, 0.2617, 0.2596, 0.3999, 0.2552, 0.4035, 0.2656, 0.3918, 0.2831, 0.3894, 0.2747, 0.656, 0.1799, 0.6476, 0.175, 0.6515, 0.154, 0.6583, 0.1584, 0.7282, 0.181, 0.7172, 0.1854, 0.7092, 0.1634, 0.7182, 0.1597, 0.2317, 0.2526, 0.2428, 0.239, 0.2617, 0.2596, 0.2524, 0.2713, 0.3934, 0.2396, 0.3999, 0.2552, 0.3894, 0.2747, 0.3853, 0.2621, 0.6373, 0.1737, 0.6217, 0.1645, 0.6304, 0.1441, 0.643, 0.1525, 0.7804, 0.114, 0.7745, 0.1256, 0.7556, 0.1129, 0.7599, 0.1028, 0.2271, 0.2728, 0.2317, 0.2526, 0.2524, 0.2713, 0.2491, 0.2887, 0.3903, 0.2306, 0.3934, 0.2396, 0.3853, 0.2621, 0.3834, 0.2546, 0.2518, 0.3345, 0.2443, 0.3231, 0.2664, 0.3282, 0.2731, 0.3367, 0.7688, 0.1392, 0.7602, 0.1566, 0.7446, 0.1391, 0.7514, 0.1244, 0.2251, 0.2939, 0.2271, 0.2728, 0.2491, 0.2887, 0.2488, 0.3065, 0.3814, 0.2158, 0.3903, 0.2306, 0.3834, 0.2546, 0.3772, 0.242, 0.6044, 0.1273, 0.5956, 0.1067, 0.6138, 0.09605, 0.619, 0.1128, 0.7602, 0.1566, 0.7494, 0.1617, 0.7356, 0.1434, 0.7446, 0.1391, 0.2613, 0.3511, 0.2518, 0.3345, 0.2731, 0.3367, 0.2812, 0.3492, 0.3166, 0.1918, 0.3343, 0.1941, 0.3381, 0.2219, 0.3231, 0.22, 0.7366, 0.175, 0.7282, 0.181, 0.7182, 0.1597, 0.7251, 0.1547, 0.2443, 0.3231, 0.234, 0.3086, 0.2572, 0.3177, 0.2664, 0.3282, 0.7329, 0.06031, 0.7314, 0.0728, 0.7005, 0.07028, 0.7081, 0.06168, 0.366, 0.2602, 0.3717, 0.2649, 0.3616, 0.3075, 0.3588, 0.3051, 0.2864, 0.3311, 0.2781, 0.3233, 0.3141, 0.337, 0.3179, 0.3405, 0.7145, 0.1364, 0.709, 0.1405, 0.6906, 0.1035, 0.6934, 0.1015, 0.3537, 0.2305, 0.3697, 0.2363, 0.366, 0.2602, 0.3534, 0.255, 0.7528, 0.05035, 0.7498, 0.0602, 0.7329, 0.06031, 0.7378, 0.05148, 0.7272, 0.1467, 0.7251, 0.1547, 0.7145, 0.1364, 0.716, 0.1299, 0.3381, 0.2219, 0.3537, 0.2305, 0.3534, 0.255, 0.3412, 0.2476, 0.76, 0.09253, 0.7599, 0.1028, 0.741, 0.09421, 0.7402, 0.08614, 0.6861, 0.1615, 0.679, 0.1572, 0.6776, 0.1382, 0.6833, 0.1419, 0.3071, 0.2365, 0.3148, 0.2258, 0.3223, 0.2507, 0.3162, 0.2596, 0.7556, 0.1129, 0.7514, 0.1244, 0.7351, 0.1116, 0.7383, 0.1024, 0.7092, 0.1634, 0.6977, 0.1643, 0.6926, 0.1443, 0.7017, 0.1436, 0.3148, 0.2258, 0.3231, 0.22, 0.3291, 0.2459, 0.3223, 0.2507, 0.7356, 0.1434, 0.7272, 0.1467, 0.716, 0.1299, 0.7228, 0.1272, 0.6977, 0.1643, 0.6861, 0.1615, 0.6833, 0.1419, 0.6926, 0.1443, 0.2955, 0.2423, 0.3071, 0.2365, 0.3162, 0.2596, 0.3066, 0.2643, 0.3918, 0.2831, 0.4053, 0.2894, 0.3949, 0.3022, 0.3807, 0.2985, 0.679, 0.1572, 0.6704, 0.1589, 0.6707, 0.1396, 0.6776, 0.1382, 0.6304, 0.1441, 0.6283, 0.1299, 0.6385, 0.1151, 0.6397, 0.1263, 0.2824, 0.2554, 0.2955, 0.2423, 0.3066, 0.2643, 0.2962, 0.275, 0.7479, 0.03792, 0.7528, 0.05035, 0.7378, 0.05148, 0.7312, 0.04155, 0.6704, 0.1589, 0.6657, 0.1591, 0.6669, 0.1397, 0.6707, 0.1396, 0.7509, 0.07448, 0.76, 0.09253, 0.7402, 0.08614, 0.7314, 0.0728, 0.2736, 0.2565, 0.2824, 0.2554, 0.2962, 0.275, 0.289, 0.2758, 0.2572, 0.3177, 0.2488, 0.3065, 0.2705, 0.3155, 0.2781, 0.3233, 0.6657, 0.1591, 0.6583, 0.1584, 0.661, 0.1391, 0.6669, 0.1397, 0.6515, 0.154, 0.643, 0.1525, 0.6491, 0.1337, 0.6558, 0.1354, 0.2617, 0.2596, 0.2736, 0.2565, 0.289, 0.2758, 0.2792, 0.2784, 0.3894, 0.2747, 0.3918, 0.2831, 0.3807, 0.2985, 0.3792, 0.2915, 0.6583, 0.1584, 0.6515, 0.154, 0.6558, 0.1354, 0.661, 0.1391, 0.7182, 0.1597, 0.7092, 0.1634, 0.7017, 0.1436, 0.709, 0.1405, 0.2524, 0.2713, 0.2617, 0.2596, 0.2792, 0.2784, 0.2719, 0.2879, 0.3853, 0.2621, 0.3894, 0.2747, 0.3792, 0.2915, 0.3764, 0.2811, 0.643, 0.1525, 0.6304, 0.1441, 0.6397, 0.1263, 0.6491, 0.1337, 0.7599, 0.1028, 0.7556, 0.1129, 0.7383, 0.1024, 0.741, 0.09421, 0.2491, 0.2887, 0.2524, 0.2713, 0.2719, 0.2879, 0.27, 0.3018, 0.3834, 0.2546, 0.3853, 0.2621, 0.3764, 0.2811, 0.3757, 0.275, 0.2731, 0.3367, 0.2664, 0.3282, 0.2864, 0.3311, 0.2919, 0.3377, 0.7514, 0.1244, 0.7446, 0.1391, 0.73, 0.1235, 0.7351, 0.1116, 0.2488, 0.3065, 0.2491, 0.2887, 0.27, 0.3018, 0.2705, 0.3155, 0.3772, 0.242, 0.3834, 0.2546, 0.3757, 0.275, 0.3717, 0.2649, 0.619, 0.1128, 0.6138, 0.09605, 0.6299, 0.08864, 0.6326, 0.1015, 0.7446, 0.1391, 0.7356, 0.1434, 0.7228, 0.1272, 0.73, 0.1235, 0.2812, 0.3492, 0.2731, 0.3367, 0.2919, 0.3377, 0.2982, 0.3474, 0.3231, 0.22, 0.3381, 0.2219, 0.3412, 0.2476, 0.3291, 0.2459, 0.7251, 0.1547, 0.7182, 0.1597, 0.709, 0.1405, 0.7145, 0.1364, 0.06052, 0.9188, 0.06724, 0.8913, 0.0702, 0.89, 0.07569, 0.89, 0.07882, 0.8938, 0.06052, 0.9188, 0.07882, 0.8938, 0.08405, 0.8972, 0.08761, 0.901, 0.092, 0.9, 0.09508, 0.8986, 0.09843, 0.8955, 0.1023, 0.8928, 0.1082, 0.8947, 0.1138, 0.898, 0.1164, 0.903, 0.1152, 0.9076, 0.1138, 0.9106, 0.1157, 0.9174, 0.1151, 0.9224, 0.117, 0.927, 0.117, 0.9311, 0.1125, 0.935, 0.106, 0.9368, 0.1003, 0.9393, 0.09705, 0.9395, 0.09291, 0.9372, 0.09137, 0.9351, 0.088, 0.9325, 0.08597, 0.9306, 0.08037, 0.9426, 0.07534, 0.9525, 0.0746, 0.9415, 0.07181, 0.931, 0.06551, 0.9334, 0.06192, 0.9329, 0.05838, 0.9311, 0.06052, 0.9188, 0.05838, 0.9311, 0.05508, 0.9278, 0.05085, 0.923, 0.05082, 0.919, 0.06052, 0.9188, 0.05082, 0.919, 0.04831, 0.9164, 0.04904, 0.9132, 0.04899, 0.9097, 0.04965, 0.9058, 0.05213, 0.9018, 0.05606, 0.899, 0.05923, 0.898, 0.0608, 0.8949, 0.06193, 0.8935, 0.06416, 0.8917, 0.06724, 0.8913, 0.6385, 0.1151, 0.6326, 0.1015, 0.6538, 0.08385, 0.6563, 0.09048, 0.3534, 0.255, 0.366, 0.2602, 0.3588, 0.3051, 0.3524, 0.3025, 0.7378, 0.05148, 0.7329, 0.06031, 0.7081, 0.06168, 0.7166, 0.05319, 0.716, 0.1299, 0.7145, 0.1364, 0.6934, 0.1015, 0.694, 0.09832, 0.3412, 0.2476, 0.3534, 0.255, 0.3524, 0.3025, 0.346, 0.2985, 0.7402, 0.08614, 0.741, 0.09421, 0.7056, 0.07985, 0.7049, 0.07598, 0.6833, 0.1419, 0.6776, 0.1382, 0.6749, 0.1025, 0.6776, 0.1043, 0.3162, 0.2596, 0.3223, 0.2507, 0.3363, 0.2999, 0.3333, 0.3044, 0.7383, 0.1024, 0.7351, 0.1116, 0.7031, 0.08871, 0.7046, 0.08396, 0.7017, 0.1436, 0.6926, 0.1443, 0.6824, 0.1056, 0.687, 0.1051, 0.3223, 0.2507, 0.3291, 0.2459, 0.3398, 0.2975, 0.3363, 0.2999, 0.7228, 0.1272, 0.716, 0.1299, 0.694, 0.09832, 0.6973, 0.09693, 0.6926, 0.1443, 0.6833, 0.1419, 0.6776, 0.1043, 0.6824, 0.1056, 0.3066, 0.2643, 0.3162, 0.2596, 0.3333, 0.3044, 0.3285, 0.3067, 0.3807, 0.2985, 0.3949, 0.3022, 0.3795, 0.3211, 0.3656, 0.3232, 0.6776, 0.1382, 0.6707, 0.1396, 0.6715, 0.1032, 0.6749, 0.1025, 0.6397, 0.1263, 0.6385, 0.1151, 0.6563, 0.09048, 0.6568, 0.09596, 0.2962, 0.275, 0.3066, 0.2643, 0.3285, 0.3067, 0.323, 0.3123, 0.7312, 0.04155, 0.7378, 0.05148, 0.7166, 0.05319, 0.7067, 0.04546, 0.6707, 0.1396, 0.6669, 0.1397, 0.6697, 0.1033, 0.6715, 0.1032, 0.7314, 0.0728, 0.7402, 0.08614, 0.7049, 0.07598, 0.7005, 0.07028, 0.289, 0.2758, 0.2962, 0.275, 0.323, 0.3123, 0.3195, 0.3126, 0.2781, 0.3233, 0.2705, 0.3155, 0.3104, 0.3333, 0.3141, 0.337, 0.6669, 0.1397, 0.661, 0.1391, 0.6668, 0.1029, 0.6697, 0.1033, 0.6558, 0.1354, 0.6491, 0.1337, 0.6611, 0.09993, 0.6643, 0.101, 0.2792, 0.2784, 0.289, 0.2758, 0.3195, 0.3126, 0.3146, 0.314, 0.3792, 0.2915, 0.3807, 0.2985, 0.3656, 0.3232, 0.365, 0.3203, 0.661, 0.1391, 0.6558, 0.1354, 0.6643, 0.101, 0.6668, 0.1029, 0.709, 0.1405, 0.7017, 0.1436, 0.687, 0.1051, 0.6906, 0.1035, 0.2719, 0.2879, 0.2792, 0.2784, 0.3146, 0.314, 0.311, 0.3189, 0.3764, 0.2811, 0.3792, 0.2915, 0.365, 0.3203, 0.3638, 0.3155, 0.6491, 0.1337, 0.6397, 0.1263, 0.6568, 0.09596, 0.6611, 0.09993, 0.741, 0.09421, 0.7383, 0.1024, 0.7046, 0.08396, 0.7056, 0.07985, 0.27, 0.3018, 0.2719, 0.2879, 0.311, 0.3189, 0.3101, 0.3262, 0.3757, 0.275, 0.3764, 0.2811, 0.3638, 0.3155, 0.3635, 0.3127, 0.2919, 0.3377, 0.2864, 0.3311, 0.3179, 0.3405, 0.3204, 0.3433, 0.7351, 0.1116, 0.73, 0.1235, 0.7007, 0.09489, 0.7031, 0.08871, 0.2705, 0.3155, 0.27, 0.3018, 0.3101, 0.3262, 0.3104, 0.3333, 0.3717, 0.2649, 0.3757, 0.275, 0.3635, 0.3127, 0.3616, 0.3075, 0.6326, 0.1015, 0.6299, 0.08864, 0.6528, 0.07801, 0.6538, 0.08385, 0.73, 0.1235, 0.7228, 0.1272, 0.6973, 0.09693, 0.7007, 0.09489, 0.2982, 0.3474, 0.2919, 0.3377, 0.3204, 0.3433, 0.323, 0.3476, 0.3291, 0.2459, 0.3412, 0.2476, 0.346, 0.2985, 0.3398, 0.2975, 0.1752, 0.6433, 0.1675, 0.6718, 0.1627, 0.6971, 0.1568, 0.7205, 0.1533, 0.7369, 0.151, 0.749, 0.1496, 0.7583, 0.148, 0.7654, 0.1455, 0.7731, 0.1466, 0.781, 0.1468, 0.7846, 0.1438, 0.7888, 0.1392, 0.7919, 0.1298, 0.7962, 0.1081, 0.7958, 0.09223, 0.7898, 0.08102, 0.783, 0.06817, 0.7737, 0.05747, 0.7592, 0.0452, 0.7398, 0.0396, 0.7217, 0.03842, 0.7028, 0.038, 0.6822, 0.04234, 0.659, 0.05104, 0.6427, 0.06157, 0.6339, 0.07729, 0.6125, 0.09465, 0.6084, 0.09876, 0.6057, 0.1025, 0.6035, 0.1057, 0.6021, 0.1115, 0.6043, 0.1227, 0.6013, 0.1328, 0.6036, 0.1461, 0.6123, 0.1642, 0.619, 0.1717, 0.6285, 0.1104, 0.5977, 0.1218, 0.5936, 0.1227, 0.6013, 0.1115, 0.6043, 0.05172, 0.765, 0.03858, 0.7446, 0.0452, 0.7398, 0.05747, 0.7592, 0.1492, 0.7812, 0.149, 0.7851, 0.1468, 0.7846, 0.1466, 0.781, 0.1218, 0.5936, 0.1337, 0.5971, 0.1328, 0.6036, 0.1227, 0.6013, 0.03858, 0.7446, 0.0321, 0.7248, 0.0396, 0.7217, 0.0452, 0.7398, 0.149, 0.7851, 0.1466, 0.7906, 0.1438, 0.7888, 0.1468, 0.7846, 0.1337, 0.5971, 0.1491, 0.6016, 0.1461, 0.6123, 0.1328, 0.6036, 0.0321, 0.7248, 0.03009, 0.704, 0.03842, 0.7028, 0.0396, 0.7217, 0.1466, 0.7906, 0.1428, 0.7938, 0.1392, 0.7919, 0.1438, 0.7888, 0.1491, 0.6016, 0.168, 0.6118, 0.1642, 0.619, 0.1461, 0.6123, 0.03009, 0.704, 0.0292, 0.6811, 0.038, 0.6822, 0.03842, 0.7028, 0.1428, 0.7938, 0.136, 0.8027, 0.1298, 0.7962, 0.1392, 0.7919, 0.168, 0.6118, 0.1784, 0.6245, 0.1717, 0.6285, 0.1642, 0.619, 0.0292, 0.6811, 0.03507, 0.6548, 0.04234, 0.659, 0.038, 0.6822, 0.1825, 0.6438, 0.175, 0.6738, 0.1675, 0.6718, 0.1752, 0.6433, 0.03507, 0.6548, 0.0461, 0.6362, 0.05104, 0.6427, 0.04234, 0.659, 0.175, 0.6738, 0.1731, 0.6991, 0.1627, 0.6971, 0.1675, 0.6718, 0.0461, 0.6362, 0.05903, 0.6264, 0.06157, 0.6339, 0.05104, 0.6427, 0.1731, 0.6991, 0.1648, 0.7227, 0.1568, 0.7205, 0.1627, 0.6971, 0.05903, 0.6264, 0.07605, 0.6061, 0.07729, 0.6125, 0.06157, 0.6339, 0.1784, 0.6245, 0.1825, 0.6438, 0.1752, 0.6433, 0.1717, 0.6285, 0.1648, 0.7227, 0.1592, 0.7386, 0.1533, 0.7369, 0.1568, 0.7205, 0.07605, 0.6061, 0.09356, 0.6043, 0.09465, 0.6084, 0.07729, 0.6125, 0.136, 0.8027, 0.1095, 0.804, 0.1081, 0.7958, 0.1298, 0.7962, 0.1592, 0.7386, 0.1553, 0.7505, 0.151, 0.749, 0.1533, 0.7369, 0.09356, 0.6043, 0.09732, 0.6035, 0.09876, 0.6057, 0.09465, 0.6084, 0.1095, 0.804, 0.08999, 0.7965, 0.09223, 0.7898, 0.1081, 0.7958, 0.1553, 0.7505, 0.1528, 0.76, 0.1496, 0.7583, 0.151, 0.749, 0.09732, 0.6035, 0.1011, 0.6014, 0.1025, 0.6035, 0.09876, 0.6057, 0.08999, 0.7965, 0.07809, 0.7894, 0.08102, 0.783, 0.09223, 0.7898, 0.1528, 0.76, 0.1512, 0.7671, 0.148, 0.7654, 0.1496, 0.7583, 0.1011, 0.6014, 0.1046, 0.5993, 0.1057, 0.6021, 0.1025, 0.6035, 0.07809, 0.7894, 0.0634, 0.7808, 0.06817, 0.7737, 0.08102, 0.783, 0.1512, 0.7671, 0.1492, 0.774, 0.1455, 0.7731, 0.148, 0.7654, 0.1046, 0.5993, 0.1104, 0.5977, 0.1115, 0.6043, 0.1057, 0.6021, 0.0634, 0.7808, 0.05172, 0.765, 0.05747, 0.7592, 0.06817, 0.7737, 0.1492, 0.774, 0.1492, 0.7812, 0.1466, 0.781, 0.1455, 0.7731, 0.151, 0.7747, 0.1513, 0.7815, 0.1492, 0.7812, 0.1492, 0.774, 0.06248, 0.7829, 0.05037, 0.7666, 0.05172, 0.765, 0.0634, 0.7808, 0.1032, 0.5973, 0.1089, 0.5945, 0.1104, 0.5977, 0.1046, 0.5993, 0.1535, 0.7685, 0.151, 0.7747, 0.1492, 0.774, 0.1512, 0.7671, 0.07683, 0.7935, 0.06248, 0.7829, 0.0634, 0.7808, 0.07809, 0.7894, 0.09996, 0.6, 0.1032, 0.5973, 0.1046, 0.5993, 0.1011, 0.6014, 0.1549, 0.7613, 0.1535, 0.7685, 0.1512, 0.7671, 0.1528, 0.76, 0.08809, 0.8014, 0.07683, 0.7935, 0.07809, 0.7894, 0.08999, 0.7965, 0.09652, 0.6019, 0.09996, 0.6, 0.1011, 0.6014, 0.09732, 0.6035, 0.1579, 0.7518, 0.1549, 0.7613, 0.1528, 0.76, 0.1553, 0.7505, 0.1079, 0.8097, 0.08809, 0.8014, 0.08999, 0.7965, 0.1095, 0.804, 0.09349, 0.6021, 0.09652, 0.6019, 0.09732, 0.6035, 0.09356, 0.6043, 0.163, 0.7402, 0.1579, 0.7518, 0.1553, 0.7505, 0.1592, 0.7386, 0.1407, 0.8118, 0.1079, 0.8097, 0.1095, 0.804, 0.136, 0.8027, 0.07532, 0.6029, 0.09349, 0.6021, 0.09356, 0.6043, 0.07605, 0.6061, 0.1701, 0.7248, 0.163, 0.7402, 0.1592, 0.7386, 0.1648, 0.7227, 0.1838, 0.621, 0.1882, 0.6445, 0.1825, 0.6438, 0.1784, 0.6245, 0.0568, 0.6205, 0.07532, 0.6029, 0.07605, 0.6061, 0.05903, 0.6264, 0.1809, 0.6996, 0.1701, 0.7248, 0.1648, 0.7227, 0.1731, 0.6991, 0.042, 0.6312, 0.0568, 0.6205, 0.05903, 0.6264, 0.0461, 0.6362, 0.1799, 0.675, 0.1809, 0.6996, 0.1731, 0.6991, 0.175, 0.6738, 0.03016, 0.6514, 0.042, 0.6312, 0.0461, 0.6362, 0.03507, 0.6548, 0.1882, 0.6445, 0.1799, 0.675, 0.175, 0.6738, 0.1825, 0.6438, 0.02698, 0.6812, 0.03016, 0.6514, 0.03507, 0.6548, 0.0292, 0.6811, 0.1709, 0.6062, 0.1838, 0.621, 0.1784, 0.6245, 0.168, 0.6118, 0.1444, 0.797, 0.1407, 0.8118, 0.136, 0.8027, 0.1428, 0.7938, 0.02807, 0.7043, 0.02698, 0.6812, 0.0292, 0.6811, 0.03009, 0.704, 0.1503, 0.5945, 0.1709, 0.6062, 0.168, 0.6118, 0.1491, 0.6016, 0.1486, 0.7942, 0.1444, 0.797, 0.1428, 0.7938, 0.1466, 0.7906, 0.03001, 0.7255, 0.02807, 0.7043, 0.03009, 0.704, 0.0321, 0.7248, 0.1339, 0.5926, 0.1503, 0.5945, 0.1491, 0.6016, 0.1337, 0.5971, 0.1499, 0.7854, 0.1486, 0.7942, 0.1466, 0.7906, 0.149, 0.7851, 0.03687, 0.7459, 0.03001, 0.7255, 0.0321, 0.7248, 0.03858, 0.7446, 0.1208, 0.5863, 0.1339, 0.5926, 0.1337, 0.5971, 0.1218, 0.5936, 0.1513, 0.7815, 0.1499, 0.7854, 0.149, 0.7851, 0.1492, 0.7812, 0.05037, 0.7666, 0.03687, 0.7459, 0.03858, 0.7446, 0.05172, 0.765, 0.1089, 0.5945, 0.1208, 0.5863, 0.1218, 0.5936, 0.1104, 0.5977, 0.05142, 0.7951, 0.06248, 0.7829, 0.07683, 0.7935, 0.08809, 0.8014, 0.1079, 0.8097, 0.1407, 0.8118, 0.1444, 0.797, 0.1486, 0.7942, 0.1499, 0.7854, 0.1513, 0.7815, 0.151, 0.7747, 0.1535, 0.7685, 0.1549, 0.7613, 0.1579, 0.7518, 0.163, 0.7402, 0.1701, 0.7248, 0.1809, 0.6996, 0.1799, 0.675, 0.1882, 0.6445, 0.2207, 0.9332, 0.1891, 0.9227, 0.1683, 0.8971, 0.1583, 0.8775, 0.1455, 0.8377, 0.09897, 0.8302, 0.009799, 0.6823, 0.02698, 0.6812, 0.02807, 0.7043, 0.03001, 0.7255, 0.03687, 0.7459, 0.05037, 0.7666, 0.06248, 0.7829, 0.05142, 0.7951, 0.01896, 0.7404])
me_cube_001.materials.append(mat_material)
me_cube_001.use_remesh_preserve_volume = False
me_cube_001.use_remesh_preserve_attributes = False
me_cube_001.use_mirror_vertex_groups = False
me_cube_001.update()

# ---- objects
ob_cube_001 = bpy.data.objects.new('Cube.001', me_cube_001)

# ---- transforms, parenting, visibility, modifiers, constraints
ob_cube_001.location = (-1.192e-07, 0.0, 2.384e-07)
ob_cube_001.scale = (1.646, 1.646, 1.646)
ob_cube_001.lock_rotations_4d = False
ob_cube_001.empty_display_type = 'ARROWS'
ob_cube_001.lineart.crease_threshold = 0.0

# ---- collection membership
col_collection_1.objects.link(ob_cube_001)

# ---- scene / render settings (as saved in the file)
scene.frame_start = 1; scene.frame_end = 250; scene.frame_set(1)
scene.render.engine = 'CYCLES'
scene.render.resolution_percentage = 50
scene.render.dither_intensity = 0.0
scene.cycles.use_denoising = False
scene.cycles.samples = 128
scene.cycles.sampling_pattern = 'TABULATED_SOBOL'
scene.cycles.use_adaptive_sampling = False
scene.cycles.use_light_tree = False
scene.cycles.blur_glossy = 0.0
scene.cycles.sample_clamp_indirect = 0.0
scene.view_settings.view_transform = 'Standard'
bpy.context.view_layer.update()

# ---- added for rendering (the .blend has no active camera and no usable light): camera, sun
cam_auto = bpy.data.cameras.new('AutoCamera')
cam_auto.lens = 50.0
cam_auto.sensor_width = 36.0
cam_auto.clip_end = 1000.0
ob_auto_camera = bpy.data.objects.new('AutoCamera', cam_auto)
scene.collection.objects.link(ob_auto_camera)
ob_auto_camera.location = (12.4187, -15.8435, 7.29383)
ob_auto_camera.rotation_euler = (1.09748, -7.21219e-08, 0.694738)
scene.camera = ob_auto_camera
light_auto_sun = bpy.data.lights.new('AutoSun', 'SUN')
light_auto_sun.energy = 3.0
light_auto_sun.angle = 0.0523599
ob_auto_sun = bpy.data.objects.new('AutoSun', light_auto_sun)
scene.collection.objects.link(ob_auto_sun)
ob_auto_sun.rotation_euler = (0.872665, 0.174533, 0.523599)
bpy.context.view_layer.update()
